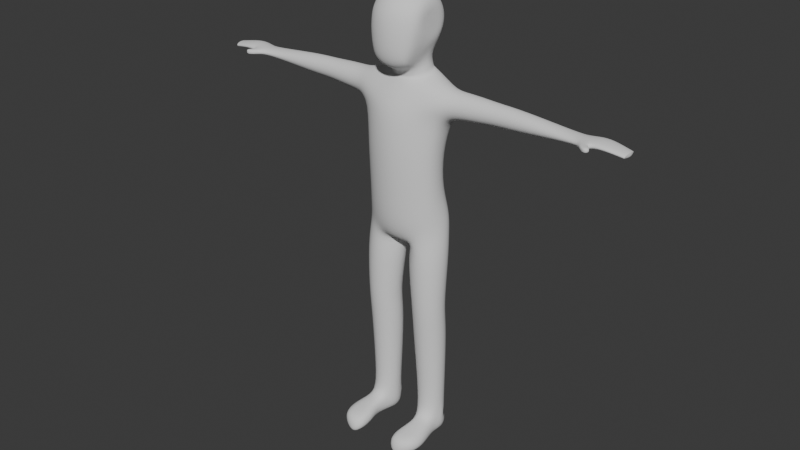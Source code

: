 # Source: rigged_basic_character.blend  (saved by Blender 4.1.24; exported with 4.5.12 LTS)
import bpy
from mathutils import Matrix  # noqa: F401  (used for matrix-valued properties, if any)

bpy.ops.wm.read_factory_settings(use_empty=True)
scene = bpy.context.scene
scene.name = 'Scene'

# ---- collections
col_collection = bpy.data.collections.new('Collection'); scene.collection.children.link(col_collection)

# ---- world
world_world = bpy.data.worlds.new('World'); scene.world = world_world
world_world.use_nodes = True; world_world.node_tree.nodes.clear()
_N = world_world.node_tree.nodes; _L = world_world.node_tree.links
n0 = _N.new('ShaderNodeOutputWorld'); n0.name = 'World Output'; n0.location = (300, 300)
n1 = _N.new('ShaderNodeBackground'); n1.name = 'Background'; n1.location = (10, 300)
n1.inputs[0].default_value = (0.05088, 0.05088, 0.05088, 1.0)
_L.new(n1.outputs[0], n0.inputs[0])
n0.is_active_output = True
world_world.color = (0.05088, 0.05088, 0.05088)
world_world.use_sun_shadow = False
world_world.sun_shadow_jitter_overblur = 0.0

# ---- meshes
me_sphere_002 = bpy.data.meshes.new('Sphere.002')
me_sphere_002.from_pydata([(-4.768e-06, 0.2588, 0.7911), (-4.768e-06, 0.5, 0.7911), (-4.768e-06, 0.866, 0.5), (-4.768e-06, 0.9659, 0.2588), (-4.768e-06, 1.0, 0.0), (0.09904, 0.2391, 0.7911), (0.1913, 0.4619, 0.7911), (0.2706, 0.6533, 0.7071), (0.3314, 0.8001, 0.5), (0.3696, 0.8924, 0.2588), (0.3827, 0.9239, 0.0), (-4.768e-06, 4.284e-08, 0.7911), (0.183, 0.183, 0.7911), (0.3536, 0.3536, 0.7911), (0.5, 0.5, 0.7071), (1.006, 0.4059, 0.4843), (0.9318, 0.6068, 0.2525), (0.9046, 0.6803, 0.0), (0.2391, 0.09905, 0.7911), (0.4619, 0.1913, 0.7911), (0.6533, 0.2706, 0.7071), (1.108, 0.1315, 0.5692), (0.2588, 4.284e-08, 0.7911), (0.5, -1.676e-08, 0.7911), (0.7071, -1.676e-08, 0.7071), (1.209, -0.1429, 0.4843), (1.284, -0.3438, 0.2525), (1.311, -0.4173, 0.0), (0.2391, -0.09905, 0.7911), (0.4619, -0.1913, 0.7911), (0.9979, -0.6036, 0.5648), (1.137, -0.7334, 0.5), (1.194, -0.815, 0.2588), (1.214, -0.8429, 0.0), (0.183, -0.183, 0.7911), (0.3535, -0.3536, 0.7911), (0.7631, -0.7185, 0.6433), (0.8281, -0.8706, 0.5), (0.8501, -0.9681, 0.2588), (0.8576, -1.001, 0.0), (0.09904, -0.2391, 0.7911), (0.1913, -0.4619, 0.7911), (0.3168, -0.7332, 0.7071), (0.3431, -0.8899, 0.5), (0.3596, -0.9885, 0.2588), (0.3652, -1.022, 0.0), (-4.768e-06, -0.2588, 0.7911), (-4.768e-06, -0.5, 0.7911), (-4.768e-06, -0.7071, 0.7071), (-4.768e-06, -0.866, 0.5), (-4.768e-06, -0.9659, 0.2588), (-4.768e-06, -1.0, 0.0), (-0.09905, -0.2391, 0.7911), (-0.1913, -0.4619, 0.7911), (-0.2706, -0.6533, 0.7071), (-0.3314, -0.8001, 0.5), (-0.3696, -0.8924, 0.2588), (-0.3827, -0.9239, 0.0), (-0.183, -0.183, 0.7911), (-0.3536, -0.3536, 0.7911), (-0.5, -0.5, 0.7071), (-0.6124, -0.6124, 0.5), (-0.683, -0.683, 0.2588), (-0.7071, -0.7071, 0.0), (-0.2391, -0.09905, 0.7911), (-0.4619, -0.1913, 0.7911), (-0.6533, -0.2706, 0.7071), (-0.8001, -0.3314, 0.5), (-0.8924, -0.3696, 0.2588), (-0.9239, -0.3827, 0.0), (-0.2588, 1.621e-07, 0.7911), (-0.5, 2.813e-07, 0.7911), (-0.7071, 3.409e-07, 0.7071), (-0.866, 3.409e-07, 0.5), (-0.9659, 3.409e-07, 0.2588), (-1.0, 5.793e-07, 0.0), (-0.2391, 0.09905, 0.7911), (-0.4619, 0.1913, 0.7911), (-0.6533, 0.2706, 0.7071), (-0.8001, 0.3314, 0.5), (-0.8924, 0.3696, 0.2588), (-0.9239, 0.3827, 0.0), (-0.183, 0.183, 0.7911), (-0.3536, 0.3536, 0.7911), (-0.5, 0.5, 0.7071), (-0.6124, 0.6124, 0.5), (-0.683, 0.683, 0.2588), (-0.7071, 0.7071, 0.0), (-0.09905, 0.2391, 0.7911), (-0.1913, 0.4619, 0.7911), (-0.2706, 0.6533, 0.7071), (-0.3314, 0.8001, 0.5), (-0.3696, 0.8924, 0.2588), (-0.3827, 0.9239, 0.0), (-3.815e-06, 0.7071, 0.7071), (1.4, 0.4942, 0.5717), (1.367, 0.631, 0.3409), (1.352, 0.7327, 0.0), (1.455, 0.2081, 0.6562), (1.51, -0.078, 0.5717), (1.55, -0.2874, 0.3409), (1.564, -0.3641, 0.0), (1.763, 0.5295, 1.247), (1.626, 0.8186, 0.4819), (1.616, 0.8841, 0.0), (1.592, 0.1161, 1.236), (2.176, -0.4677, 1.273), (3.632, 0.3866, 1.046), (1.764, -0.297, 1.247), (1.806, -0.4417, 0.5212), (1.814, -0.4951, 0.0), (2.588, 0.5306, 1.299), (2.615, 0.832, 0.634), (2.6, 1.008, 0.0), (2.759, 0.1175, 1.309), (4.744, 0.5897, 0.5852), (4.783, 0.3887, 1.037), (2.589, -0.296, 1.299), (2.593, -0.7551, 0.6569), (2.594, -0.8996, 0.0), (2.108, 1.012, 0.0), (2.145, 0.9119, 0.4649), (2.195, -0.7321, 0.0), (2.189, -0.6354, 0.6357), (2.175, 0.7012, 1.273), (1.7, 0.1164, 1.584), (2.121, -0.3045, 1.61), (2.418, -0.1807, 1.628), (1.823, -0.1814, 1.591), (1.823, 0.4146, 1.591), (2.541, 0.1175, 1.636), (2.418, 0.4154, 1.628), (2.12, 0.5384, 1.61), (3.632, 0.6085, 0.5571), (3.632, 0.7626, 0.0), (3.632, -0.05645, 1.195), (5.56, 0.5795, 1.183), (5.514, 0.8192, 0.5989), (3.632, -0.4997, 1.098), (3.632, -0.8379, 0.6313), (3.632, -0.9919, 0.0), (4.714, 0.745, 0.0), (4.861, -0.02009, 1.183), (4.939, -0.4306, 1.094), (5.002, -0.7855, 0.582), (5.03, -0.8939, 0.0), (5.48, 0.9931, 0.0), (5.646, 0.1344, 1.307), (5.743, -0.3756, 1.124), (5.804, -0.709, 0.6083), (5.837, -0.8463, 0.0), (6.154, 0.5446, 1.196), (6.159, 0.8204, 0.6056), (6.441, 0.7674, 0.0), (6.153, 0.1315, 1.365), (6.654, 0.131, 0.1197), (6.685, 0.1315, 0.0), (6.195, -0.3463, 1.127), (6.26, -0.5933, 0.6592), (6.394, -0.657, 0.0), (6.513, -0.2748, 0.3927), (6.63, -0.3064, 0.0), (6.624, 0.5112, 0.0), (6.399, 0.4757, 0.3659), (6.982, 0.5354, 1.194), (6.982, 0.693, 0.7119), (6.982, 0.08303, 1.424), (6.982, -0.01895, 0.102), (6.982, -0.3992, 1.266), (6.982, -0.6289, 0.8139), (6.982, -0.4714, 0.3316), (6.982, 0.4633, 0.2595), (8.643, 0.3556, 1.18), (8.643, 0.4804, 0.798), (8.643, -0.00302, 1.362), (8.643, -0.08386, 0.3145), (8.643, -0.3853, 1.237), (8.643, -0.5673, 0.8788), (8.643, -0.4425, 0.4965), (8.643, 0.2984, 0.4394), (9.327, 0.5091, 1.185), (9.305, 0.6407, 0.7763), (9.39, 0.1312, 1.379), (9.405, 0.04606, 0.2597), (9.458, -0.2716, 1.246), (9.491, -0.4634, 0.8627), (9.468, -0.3318, 0.4542), (9.337, 0.4489, 0.3931), (13.11, 0.509, 1.231), (13.01, 0.6753, 0.8778), (13.11, 0.178, 1.399), (13.11, 0.1034, 0.4315), (13.12, -0.1722, 1.301), (13.12, -0.2275, 0.5838), (13.11, 0.4562, 0.5467), (12.45, 0.4189, 0.5357), (12.43, -0.2067, 0.5677), (12.43, -0.3176, 0.9072), (12.43, -0.156, 1.226), (12.45, 0.09517, 0.4299), (12.45, 0.1636, 1.317), (12.45, 0.5731, 0.8394), (12.45, 0.4674, 1.163), (1.711, 0.1637, 2.143), (2.115, -0.2401, 2.168), (2.4, -0.1214, 2.186), (1.829, -0.1221, 2.15), (1.828, 0.4497, 2.15), (2.518, 0.1647, 2.193), (2.399, 0.4504, 2.186), (2.114, 0.5685, 2.168), (1.768, 0.1638, 2.889), (2.097, -0.1656, 2.91), (2.33, -0.06872, 2.924), (1.864, -0.0693, 2.895), (1.864, 0.3972, 2.895), (2.426, 0.1647, 2.93), (2.329, 0.3978, 2.924), (2.096, 0.4941, 2.909), (1.773, 0.1717, 3.553), (2.102, -0.1578, 3.573), (2.335, -0.06086, 3.588), (1.869, -0.06144, 3.559), (1.869, 0.4051, 3.559), (2.431, 0.1725, 3.594), (2.334, 0.4057, 3.588), (2.101, 0.502, 3.573), (1.97, 0.1483, 5.28), (2.112, -0.1221, 5.289), (2.213, -0.04255, 5.295), (2.011, -0.04303, 5.283), (2.011, 0.3398, 5.283), (2.255, 0.149, 5.298), (2.213, 0.3403, 5.295), (2.112, 0.4194, 5.289), (1.963, 0.09312, 5.563), (2.102, -0.2452, 5.572), (2.199, -0.1457, 5.578), (2.004, -0.1463, 5.566), (2.003, 0.3327, 5.566), (2.24, 0.09396, 5.581), (2.199, 0.3333, 5.578), (2.101, 0.4323, 5.572), (1.945, 0.1611, 5.827), (2.084, -0.1772, 5.835), (2.182, -0.07765, 5.841), (1.986, -0.07825, 5.829), (1.986, 0.4008, 5.829), (2.222, 0.162, 5.844), (2.181, 0.4014, 5.841), (2.084, 0.5003, 5.835), (2.208, 0.1641, 6.861), (1.933, 0.1611, 6.156), (2.048, -0.1838, 6.163), (2.129, -0.08234, 6.168), (1.967, -0.08295, 6.158), (1.966, 0.4054, 6.158), (2.163, 0.162, 6.17), (2.129, 0.4061, 6.168), (2.048, 0.5069, 6.163), (2.071, 0.1613, 6.812), (2.161, -0.0841, 6.771), (2.224, -0.01191, 6.743), (2.097, -0.01234, 6.8), (2.097, 0.3352, 6.8), (2.25, 0.1619, 6.731), (2.224, 0.3356, 6.743), (2.16, 0.4074, 6.771), (2.071, 0.1613, 6.812), (2.161, -0.0841, 6.771), (2.224, -0.01191, 6.743), (2.097, -0.01234, 6.8), (2.097, 0.3352, 6.8), (2.25, 0.1619, 6.731), (2.224, 0.3356, 6.743), (2.16, 0.4074, 6.771), (2.096, -0.3563, 5.677), (2.168, -0.3542, 5.681), (2.024, -0.3584, 5.673), (2.083, -0.2658, 5.848), (2.155, -0.2637, 5.852), (2.011, -0.2679, 5.844), (2.096, -0.5106, 5.906), (2.168, -0.5068, 5.908), (2.024, -0.5145, 5.904), (2.083, -0.3467, 6.009), (2.155, -0.3429, 6.012), (2.011, -0.3505, 6.007), (13.14, -1.525, 1.324), (13.14, -1.708, 0.7693), (12.62, -1.693, 0.985), (12.62, -1.554, 0.5332), (13.14, -1.571, 0.5408), (12.62, -1.51, 1.288), (12.56, -1.081, 0.505), (12.5, -0.647, 0.6553), (13.13, -1.099, 0.5155), (13.12, -0.6667, 0.6686), (13.12, -0.6211, 1.403), (13.13, -1.09, 1.51), (12.5, -0.6052, 1.341), (12.56, -1.074, 1.461), (12.46, -0.7284, 0.906), (12.53, -1.149, 0.9342), (11.66, 0.5912, 0.8257), (11.68, -0.1387, 1.209), (11.69, -0.1888, 0.5579), (11.69, -0.2981, 0.8939), (11.69, 0.1135, 0.4147), (11.66, 0.4855, 1.151), (11.67, 0.4371, 0.5208), (11.68, 0.1819, 1.305), (-4.768e-06, 0.2588, -0.7911), (-4.768e-06, 0.5, -0.7911), (-4.768e-06, 0.866, -0.5), (-4.768e-06, 0.9659, -0.2588), (0.09904, 0.2391, -0.7911), (0.1913, 0.4619, -0.7911), (0.2706, 0.6533, -0.7071), (0.3314, 0.8001, -0.5), (0.3696, 0.8924, -0.2588), (-4.768e-06, 4.284e-08, -0.7911), (0.183, 0.183, -0.7911), (0.3536, 0.3536, -0.7911), (0.5, 0.5, -0.7071), (1.006, 0.4059, -0.4843), (0.9318, 0.6068, -0.2525), (0.2391, 0.09905, -0.7911), (0.4619, 0.1913, -0.7911), (0.6533, 0.2706, -0.7071), (1.108, 0.1315, -0.5692), (0.2588, 4.284e-08, -0.7911), (0.5, -1.676e-08, -0.7911), (0.7071, -1.676e-08, -0.7071), (1.209, -0.1429, -0.4843), (1.284, -0.3438, -0.2525), (0.2391, -0.09905, -0.7911), (0.4619, -0.1913, -0.7911), (0.9979, -0.6036, -0.5648), (1.137, -0.7334, -0.5), (1.194, -0.815, -0.2588), (0.183, -0.183, -0.7911), (0.3535, -0.3536, -0.7911), (0.7631, -0.7185, -0.6433), (0.8281, -0.8706, -0.5), (0.8501, -0.9681, -0.2588), (0.09904, -0.2391, -0.7911), (0.1913, -0.4619, -0.7911), (0.3168, -0.7332, -0.7071), (0.3431, -0.8899, -0.5), (0.3596, -0.9885, -0.2588), (-4.768e-06, -0.2588, -0.7911), (-4.768e-06, -0.5, -0.7911), (-4.768e-06, -0.7071, -0.7071), (-4.768e-06, -0.866, -0.5), (-4.768e-06, -0.9659, -0.2588), (-0.09905, -0.2391, -0.7911), (-0.1913, -0.4619, -0.7911), (-0.2706, -0.6533, -0.7071), (-0.3314, -0.8001, -0.5), (-0.3696, -0.8924, -0.2588), (-0.183, -0.183, -0.7911), (-0.3536, -0.3536, -0.7911), (-0.5, -0.5, -0.7071), (-0.6124, -0.6124, -0.5), (-0.683, -0.683, -0.2588), (-0.2391, -0.09905, -0.7911), (-0.4619, -0.1913, -0.7911), (-0.6533, -0.2706, -0.7071), (-0.8001, -0.3314, -0.5), (-0.8924, -0.3696, -0.2588), (-0.2588, 1.621e-07, -0.7911), (-0.5, 2.813e-07, -0.7911), (-0.7071, 3.409e-07, -0.7071), (-0.866, 3.409e-07, -0.5), (-0.9659, 3.409e-07, -0.2588), (-0.2391, 0.09905, -0.7911), (-0.4619, 0.1913, -0.7911), (-0.6533, 0.2706, -0.7071), (-0.8001, 0.3314, -0.5), (-0.8924, 0.3696, -0.2588), (-0.183, 0.183, -0.7911), (-0.3536, 0.3536, -0.7911), (-0.5, 0.5, -0.7071), (-0.6124, 0.6124, -0.5), (-0.683, 0.683, -0.2588), (-0.09905, 0.2391, -0.7911), (-0.1913, 0.4619, -0.7911), (-0.2706, 0.6533, -0.7071), (-0.3314, 0.8001, -0.5), (-0.3696, 0.8924, -0.2588), (-3.815e-06, 0.7071, -0.7071), (1.4, 0.4942, -0.5717), (1.367, 0.631, -0.3409), (1.455, 0.2081, -0.6562), (1.51, -0.078, -0.5717), (1.55, -0.2874, -0.3409), (1.763, 0.5295, -1.247), (1.626, 0.8186, -0.4819), (1.592, 0.1161, -1.236), (2.176, -0.4677, -1.273), (3.632, 0.3866, -1.046), (1.764, -0.297, -1.247), (1.806, -0.4417, -0.5212), (2.588, 0.5306, -1.299), (2.615, 0.832, -0.634), (2.759, 0.1175, -1.309), (4.744, 0.5897, -0.5852), (4.783, 0.3887, -1.037), (2.589, -0.296, -1.299), (2.593, -0.7551, -0.6569), (2.145, 0.9119, -0.4649), (2.189, -0.6354, -0.6357), (2.175, 0.7012, -1.273), (1.7, 0.1164, -1.584), (2.121, -0.3045, -1.61), (2.418, -0.1807, -1.628), (1.823, -0.1814, -1.591), (1.823, 0.4146, -1.591), (2.541, 0.1175, -1.636), (2.418, 0.4154, -1.628), (2.12, 0.5384, -1.61), (3.632, 0.6085, -0.5571), (3.632, -0.05645, -1.195), (5.56, 0.5795, -1.183), (5.514, 0.8192, -0.5989), (3.632, -0.4997, -1.098), (3.632, -0.8379, -0.6313), (4.861, -0.02009, -1.183), (4.939, -0.4306, -1.094), (5.002, -0.7855, -0.582), (5.646, 0.1344, -1.307), (5.743, -0.3756, -1.124), (5.804, -0.709, -0.6083), (6.154, 0.5446, -1.196), (6.159, 0.8204, -0.6056), (6.153, 0.1315, -1.365), (6.654, 0.131, -0.1197), (6.195, -0.3463, -1.127), (6.26, -0.5933, -0.6592), (6.513, -0.2748, -0.3927), (6.399, 0.4757, -0.3659), (6.982, 0.5354, -1.194), (6.982, 0.693, -0.7119), (6.982, 0.08303, -1.424), (6.982, -0.01895, -0.102), (6.982, -0.3992, -1.266), (6.982, -0.6289, -0.8139), (6.982, -0.4714, -0.3316), (6.982, 0.4633, -0.2595), (8.643, 0.3556, -1.18), (8.643, 0.4804, -0.798), (8.643, -0.00302, -1.362), (8.643, -0.08386, -0.3145), (8.643, -0.3853, -1.237), (8.643, -0.5673, -0.8788), (8.643, -0.4425, -0.4965), (8.643, 0.2984, -0.4394), (9.327, 0.5091, -1.185), (9.305, 0.6407, -0.7763), (9.39, 0.1312, -1.379), (9.405, 0.04606, -0.2597), (9.458, -0.2716, -1.246), (9.491, -0.4634, -0.8627), (9.468, -0.3318, -0.4542), (9.337, 0.4489, -0.3931), (13.11, 0.509, -1.231), (13.01, 0.6753, -0.8778), (13.11, 0.178, -1.399), (13.11, 0.1034, -0.4315), (13.12, -0.1722, -1.301), (13.12, -0.2275, -0.5838), (13.11, 0.4562, -0.5467), (12.45, 0.4189, -0.5357), (12.43, -0.2067, -0.5677), (12.43, -0.3176, -0.9072), (12.43, -0.156, -1.226), (12.45, 0.09517, -0.4299), (12.45, 0.1636, -1.317), (12.45, 0.5731, -0.8394), (12.45, 0.4674, -1.163), (1.711, 0.1637, -2.143), (2.115, -0.2401, -2.168), (2.4, -0.1214, -2.186), (1.829, -0.1221, -2.15), (1.828, 0.4497, -2.15), (2.518, 0.1647, -2.193), (2.399, 0.4504, -2.186), (2.114, 0.5685, -2.168), (1.768, 0.1638, -2.889), (2.097, -0.1656, -2.91), (2.33, -0.06872, -2.924), (1.864, -0.0693, -2.895), (1.864, 0.3972, -2.895), (2.426, 0.1647, -2.93), (2.329, 0.3978, -2.924), (2.096, 0.4941, -2.909), (1.773, 0.1717, -3.553), (2.102, -0.1578, -3.573), (2.335, -0.06086, -3.588), (1.869, -0.06144, -3.559), (1.869, 0.4051, -3.559), (2.431, 0.1725, -3.594), (2.334, 0.4057, -3.588), (2.101, 0.502, -3.573), (1.97, 0.1483, -5.28), (2.112, -0.1221, -5.289), (2.213, -0.04255, -5.295), (2.011, -0.04303, -5.283), (2.011, 0.3398, -5.283), (2.255, 0.149, -5.298), (2.213, 0.3403, -5.295), (2.112, 0.4194, -5.289), (1.963, 0.09312, -5.563), (2.102, -0.2452, -5.572), (2.199, -0.1457, -5.578), (2.004, -0.1463, -5.566), (2.003, 0.3327, -5.566), (2.24, 0.09396, -5.581), (2.199, 0.3333, -5.578), (2.101, 0.4323, -5.572), (1.945, 0.1611, -5.827), (2.084, -0.1772, -5.835), (2.182, -0.07765, -5.841), (1.986, -0.07825, -5.829), (1.986, 0.4008, -5.829), (2.222, 0.162, -5.844), (2.181, 0.4014, -5.841), (2.084, 0.5003, -5.835), (2.208, 0.1641, -6.861), (1.933, 0.1611, -6.156), (2.048, -0.1838, -6.163), (2.129, -0.08234, -6.168), (1.967, -0.08295, -6.158), (1.966, 0.4054, -6.158), (2.163, 0.162, -6.17), (2.129, 0.4061, -6.168), (2.048, 0.5069, -6.163), (2.071, 0.1613, -6.812), (2.161, -0.0841, -6.771), (2.224, -0.01191, -6.743), (2.097, -0.01234, -6.8), (2.097, 0.3352, -6.8), (2.25, 0.1619, -6.731), (2.224, 0.3356, -6.743), (2.16, 0.4074, -6.771), (2.071, 0.1613, -6.812), (2.161, -0.0841, -6.771), (2.224, -0.01191, -6.743), (2.097, -0.01234, -6.8), (2.097, 0.3352, -6.8), (2.25, 0.1619, -6.731), (2.224, 0.3356, -6.743), (2.16, 0.4074, -6.771), (2.096, -0.3563, -5.677), (2.168, -0.3542, -5.681), (2.024, -0.3584, -5.673), (2.083, -0.2658, -5.848), (2.155, -0.2637, -5.852), (2.011, -0.2679, -5.844), (2.096, -0.5106, -5.906), (2.168, -0.5068, -5.908), (2.024, -0.5145, -5.904), (2.083, -0.3467, -6.009), (2.155, -0.3429, -6.012), (2.011, -0.3505, -6.007), (13.14, -1.525, -1.324), (13.14, -1.708, -0.7693), (12.62, -1.693, -0.985), (12.62, -1.554, -0.5332), (13.14, -1.571, -0.5408), (12.62, -1.51, -1.288), (12.56, -1.081, -0.505), (12.5, -0.647, -0.6553), (13.13, -1.099, -0.5155), (13.12, -0.6667, -0.6686), (13.12, -0.6211, -1.403), (13.13, -1.09, -1.51), (12.5, -0.6052, -1.341), (12.56, -1.074, -1.461), (12.46, -0.7284, -0.906), (12.53, -1.149, -0.9342), (11.66, 0.5912, -0.8257), (11.68, -0.1387, -1.209), (11.69, -0.1888, -0.5579), (11.69, -0.2981, -0.8939), (11.69, 0.1135, -0.4147), (11.66, 0.4855, -1.151), (11.67, 0.4371, -0.5208), (11.68, 0.1819, -1.305)], [], [(3, 2, 8, 9), (1, 0, 5, 6), (4, 3, 9, 10), (94, 1, 6, 7), (2, 94, 7, 8), (0, 11, 5), (8, 7, 14, 15), (5, 11, 12), (9, 8, 15, 16), (6, 5, 12, 13), (10, 9, 16, 17), (7, 6, 13, 14), (13, 12, 18, 19), (21, 25, 99, 98), (14, 13, 19, 20), (15, 14, 20, 21), (12, 11, 18), (17, 16, 96, 97), (18, 11, 22), (26, 27, 101, 100), (19, 18, 22, 23), (15, 21, 98, 95), (20, 19, 23, 24), (21, 20, 24, 25), (24, 23, 29, 30), (25, 24, 30, 31), (22, 11, 28), (26, 25, 31, 32), (23, 22, 28, 29), (27, 26, 32, 33), (29, 28, 34, 35), (33, 32, 38, 39), (30, 29, 35, 36), (31, 30, 36, 37), (28, 11, 34), (32, 31, 37, 38), (37, 36, 42, 43), (34, 11, 40), (38, 37, 43, 44), (35, 34, 40, 41), (39, 38, 44, 45), (36, 35, 41, 42), (42, 41, 47, 48), (43, 42, 48, 49), (40, 11, 46), (44, 43, 49, 50), (41, 40, 46, 47), (45, 44, 50, 51), (50, 49, 55, 56), (47, 46, 52, 53), (51, 50, 56, 57), (48, 47, 53, 54), (49, 48, 54, 55), (46, 11, 52), (55, 54, 60, 61), (52, 11, 58), (56, 55, 61, 62), (53, 52, 58, 59), (57, 56, 62, 63), (54, 53, 59, 60), (63, 62, 68, 69), (60, 59, 65, 66), (61, 60, 66, 67), (58, 11, 64), (62, 61, 67, 68), (59, 58, 64, 65), (68, 67, 73, 74), (65, 64, 70, 71), (69, 68, 74, 75), (66, 65, 71, 72), (67, 66, 72, 73), (64, 11, 70), (73, 72, 78, 79), (70, 11, 76), (74, 73, 79, 80), (71, 70, 76, 77), (75, 74, 80, 81), (72, 71, 77, 78), (81, 80, 86, 87), (78, 77, 83, 84), (79, 78, 84, 85), (76, 11, 82), (80, 79, 85, 86), (77, 76, 82, 83), (86, 85, 91, 92), (83, 82, 88, 89), (87, 86, 92, 93), (84, 83, 89, 90), (85, 84, 90, 91), (82, 11, 88), (91, 90, 94, 2), (88, 11, 0), (92, 91, 2, 3), (89, 88, 0, 1), (93, 92, 3, 4), (90, 89, 1, 94), (100, 101, 110, 109), (98, 99, 108, 105), (97, 96, 103, 104), (99, 100, 109, 108), (25, 26, 100, 99), (16, 15, 95, 96), (102, 105, 125, 129), (123, 122, 119, 118), (124, 102, 129, 132), (120, 121, 112, 113), (95, 98, 105, 102), (96, 95, 102, 103), (98, 95, 96, 97, 101, 100, 99), (114, 117, 138, 135), (113, 112, 133, 134), (117, 118, 139, 138), (112, 111, 107, 133), (121, 124, 111, 112), (106, 123, 118, 117), (108, 109, 123, 106), (103, 102, 124, 121), (104, 103, 121, 120), (105, 108, 128, 125), (109, 110, 122, 123), (106, 117, 127, 126), (127, 130, 208, 205), (131, 132, 210, 209), (128, 126, 204, 206), (125, 128, 206, 203), (117, 114, 130, 127), (108, 106, 126, 128), (111, 124, 132, 131), (114, 111, 131, 130), (135, 138, 143, 142), (134, 133, 115, 141), (138, 139, 144, 143), (133, 107, 116, 115), (118, 119, 140, 139), (111, 114, 135, 107), (144, 145, 150, 149), (142, 143, 148, 147), (141, 115, 137, 146), (143, 144, 149, 148), (139, 140, 145, 144), (107, 135, 142, 116), (137, 136, 151, 152), (148, 149, 158, 157), (136, 147, 154, 151), (149, 150, 159, 158), (116, 142, 147, 136), (115, 116, 136, 137), (162, 163, 155, 156), (153, 152, 163, 162), (156, 155, 160, 161), (161, 160, 158, 159), (146, 137, 152, 153), (147, 148, 157, 154), (151, 154, 166, 164), (158, 160, 170, 169), (152, 151, 164, 165), (160, 155, 167, 170), (157, 158, 169, 168), (163, 152, 165, 171), (155, 163, 171, 167), (154, 157, 168, 166), (170, 167, 175, 178), (164, 166, 174, 172), (169, 170, 178, 177), (166, 168, 176, 174), (168, 169, 177, 176), (167, 171, 179, 175), (165, 164, 172, 173), (171, 165, 173, 179), (173, 172, 180, 181), (179, 173, 181, 187), (178, 175, 183, 186), (172, 174, 182, 180), (177, 178, 186, 185), (174, 176, 184, 182), (176, 177, 185, 184), (175, 179, 187, 183), (201, 202, 188, 189), (196, 199, 191, 193), (195, 201, 189, 194), (202, 200, 190, 188), (299, 301, 293, 288), (294, 296, 292, 291), (199, 195, 194, 191), (200, 198, 192, 190), (304, 309, 202, 201), (305, 307, 197, 198), (310, 304, 201, 195), (307, 306, 196, 197), (306, 308, 199, 196), (311, 305, 198, 200), (308, 310, 195, 199), (309, 311, 200, 202), (209, 210, 218, 217), (206, 204, 212, 214), (203, 206, 214, 211), (208, 209, 217, 216), (129, 125, 203, 207), (126, 127, 205, 204), (132, 129, 207, 210), (130, 131, 209, 208), (211, 214, 222, 219), (216, 217, 225, 224), (218, 215, 223, 226), (212, 213, 221, 220), (205, 208, 216, 213), (207, 203, 211, 215), (204, 205, 213, 212), (210, 207, 215, 218), (226, 223, 231, 234), (220, 221, 229, 228), (223, 219, 227, 231), (221, 224, 232, 229), (214, 212, 220, 222), (217, 218, 226, 225), (213, 216, 224, 221), (215, 211, 219, 223), (231, 227, 235, 239), (229, 232, 240, 237), (233, 234, 242, 241), (230, 228, 236, 238), (224, 225, 233, 232), (219, 222, 230, 227), (222, 220, 228, 230), (225, 226, 234, 233), (246, 238, 278, 281), (235, 238, 246, 243), (240, 241, 249, 248), (242, 239, 247, 250), (228, 229, 237, 236), (234, 231, 239, 242), (232, 233, 241, 240), (227, 230, 238, 235), (246, 244, 253, 255), (243, 246, 255, 252), (248, 249, 258, 257), (250, 247, 256, 259), (241, 242, 250, 249), (237, 240, 248, 245), (239, 235, 243, 247), (236, 237, 277, 276), (257, 258, 266, 265), (259, 256, 264, 267), (253, 254, 262, 261), (256, 252, 260, 264), (249, 250, 259, 258), (245, 248, 257, 254), (247, 243, 252, 256), (244, 245, 254, 253), (252, 255, 263, 260), (255, 253, 261, 263), (258, 259, 267, 266), (254, 257, 265, 262), (275, 251, 273, 274), (251, 269, 270, 273), (268, 271, 269, 251), (272, 268, 251, 275), (281, 278, 284, 287), (277, 280, 286, 283), (245, 244, 279, 280), (238, 236, 276, 278), (237, 245, 280, 277), (244, 246, 281, 279), (284, 282, 285, 287), (282, 283, 286, 285), (280, 279, 285, 286), (276, 277, 283, 282), (279, 281, 287, 285), (278, 276, 282, 284), (189, 188, 194), (190, 191, 194, 188), (190, 192, 193, 191), (296, 299, 288, 292), (290, 291, 292, 289), (293, 290, 289, 288), (289, 292, 288), (301, 303, 290, 293), (303, 294, 291, 290), (200, 195, 201, 202), (197, 196, 295, 302), (302, 295, 294, 303), (198, 197, 302, 300), (300, 302, 303, 301), (193, 192, 298, 297), (297, 298, 299, 296), (196, 193, 297, 295), (295, 297, 296, 294), (192, 198, 300, 298), (298, 300, 301, 299), (180, 182, 311, 309), (183, 187, 310, 308), (182, 184, 305, 311), (186, 183, 308, 306), (185, 186, 306, 307), (187, 181, 304, 310), (184, 185, 307, 305), (181, 180, 309, 304), (315, 320, 319, 314), (313, 317, 316, 312), (4, 10, 320, 315), (391, 318, 317, 313), (314, 319, 318, 391), (312, 316, 321), (319, 325, 324, 318), (316, 322, 321), (320, 326, 325, 319), (317, 323, 322, 316), (10, 17, 326, 320), (318, 324, 323, 317), (323, 328, 327, 322), (330, 394, 395, 334), (324, 329, 328, 323), (325, 330, 329, 324), (322, 327, 321), (17, 97, 393, 326), (327, 331, 321), (335, 396, 101, 27), (328, 332, 331, 327), (325, 392, 394, 330), (329, 333, 332, 328), (330, 334, 333, 329), (333, 338, 337, 332), (334, 339, 338, 333), (331, 336, 321), (335, 340, 339, 334), (332, 337, 336, 331), (27, 33, 340, 335), (337, 342, 341, 336), (33, 39, 345, 340), (338, 343, 342, 337), (339, 344, 343, 338), (336, 341, 321), (340, 345, 344, 339), (344, 349, 348, 343), (341, 346, 321), (345, 350, 349, 344), (342, 347, 346, 341), (39, 45, 350, 345), (343, 348, 347, 342), (348, 353, 352, 347), (349, 354, 353, 348), (346, 351, 321), (350, 355, 354, 349), (347, 352, 351, 346), (45, 51, 355, 350), (355, 360, 359, 354), (352, 357, 356, 351), (51, 57, 360, 355), (353, 358, 357, 352), (354, 359, 358, 353), (351, 356, 321), (359, 364, 363, 358), (356, 361, 321), (360, 365, 364, 359), (357, 362, 361, 356), (57, 63, 365, 360), (358, 363, 362, 357), (63, 69, 370, 365), (363, 368, 367, 362), (364, 369, 368, 363), (361, 366, 321), (365, 370, 369, 364), (362, 367, 366, 361), (370, 375, 374, 369), (367, 372, 371, 366), (69, 75, 375, 370), (368, 373, 372, 367), (369, 374, 373, 368), (366, 371, 321), (374, 379, 378, 373), (371, 376, 321), (375, 380, 379, 374), (372, 377, 376, 371), (75, 81, 380, 375), (373, 378, 377, 372), (81, 87, 385, 380), (378, 383, 382, 377), (379, 384, 383, 378), (376, 381, 321), (380, 385, 384, 379), (377, 382, 381, 376), (385, 390, 389, 384), (382, 387, 386, 381), (87, 93, 390, 385), (383, 388, 387, 382), (384, 389, 388, 383), (381, 386, 321), (389, 314, 391, 388), (386, 312, 321), (390, 315, 314, 389), (387, 313, 312, 386), (93, 4, 315, 390), (388, 391, 313, 387), (396, 403, 110, 101), (394, 399, 402, 395), (97, 104, 398, 393), (395, 402, 403, 396), (334, 395, 396, 335), (326, 393, 392, 325), (397, 418, 414, 399), (412, 410, 119, 122), (413, 421, 418, 397), (120, 113, 405, 411), (392, 397, 399, 394), (393, 398, 397, 392), (394, 395, 396, 101, 97, 393, 392), (406, 423, 426, 409), (113, 134, 422, 405), (409, 426, 427, 410), (405, 422, 401, 404), (411, 405, 404, 413), (400, 409, 410, 412), (402, 400, 412, 403), (398, 411, 413, 397), (104, 120, 411, 398), (399, 414, 417, 402), (403, 412, 122, 110), (400, 415, 416, 409), (416, 483, 486, 419), (420, 487, 488, 421), (417, 484, 482, 415), (414, 481, 484, 417), (409, 416, 419, 406), (402, 417, 415, 400), (404, 420, 421, 413), (406, 419, 420, 404), (423, 428, 429, 426), (134, 141, 407, 422), (426, 429, 430, 427), (422, 407, 408, 401), (410, 427, 140, 119), (404, 401, 423, 406), (430, 433, 150, 145), (428, 431, 432, 429), (141, 146, 425, 407), (429, 432, 433, 430), (427, 430, 145, 140), (401, 408, 428, 423), (425, 435, 434, 424), (432, 438, 439, 433), (424, 434, 436, 431), (433, 439, 159, 150), (408, 424, 431, 428), (407, 425, 424, 408), (162, 156, 437, 441), (153, 162, 441, 435), (156, 161, 440, 437), (161, 159, 439, 440), (146, 153, 435, 425), (431, 436, 438, 432), (434, 442, 444, 436), (439, 447, 448, 440), (435, 443, 442, 434), (440, 448, 445, 437), (438, 446, 447, 439), (441, 449, 443, 435), (437, 445, 449, 441), (436, 444, 446, 438), (448, 456, 453, 445), (442, 450, 452, 444), (447, 455, 456, 448), (444, 452, 454, 446), (446, 454, 455, 447), (445, 453, 457, 449), (443, 451, 450, 442), (449, 457, 451, 443), (451, 459, 458, 450), (457, 465, 459, 451), (456, 464, 461, 453), (450, 458, 460, 452), (455, 463, 464, 456), (452, 460, 462, 454), (454, 462, 463, 455), (453, 461, 465, 457), (479, 467, 466, 480), (474, 471, 469, 477), (473, 472, 467, 479), (480, 466, 468, 478), (577, 566, 571, 579), (572, 569, 570, 574), (477, 469, 472, 473), (478, 468, 470, 476), (582, 479, 480, 587), (583, 476, 475, 585), (588, 473, 479, 582), (585, 475, 474, 584), (584, 474, 477, 586), (589, 478, 476, 583), (586, 477, 473, 588), (587, 480, 478, 589), (487, 495, 496, 488), (484, 492, 490, 482), (481, 489, 492, 484), (486, 494, 495, 487), (418, 485, 481, 414), (415, 482, 483, 416), (421, 488, 485, 418), (419, 486, 487, 420), (489, 497, 500, 492), (494, 502, 503, 495), (496, 504, 501, 493), (490, 498, 499, 491), (483, 491, 494, 486), (485, 493, 489, 481), (482, 490, 491, 483), (488, 496, 493, 485), (504, 512, 509, 501), (498, 506, 507, 499), (501, 509, 505, 497), (499, 507, 510, 502), (492, 500, 498, 490), (495, 503, 504, 496), (491, 499, 502, 494), (493, 501, 497, 489), (509, 517, 513, 505), (507, 515, 518, 510), (511, 519, 520, 512), (508, 516, 514, 506), (502, 510, 511, 503), (497, 505, 508, 500), (500, 508, 506, 498), (503, 511, 512, 504), (524, 559, 556, 516), (513, 521, 524, 516), (518, 526, 527, 519), (520, 528, 525, 517), (506, 514, 515, 507), (512, 520, 517, 509), (510, 518, 519, 511), (505, 513, 516, 508), (524, 533, 531, 522), (521, 530, 533, 524), (526, 535, 536, 527), (528, 537, 534, 525), (519, 527, 528, 520), (515, 523, 526, 518), (517, 525, 521, 513), (514, 554, 555, 515), (535, 543, 544, 536), (537, 545, 542, 534), (531, 539, 540, 532), (534, 542, 538, 530), (527, 536, 537, 528), (523, 532, 535, 526), (525, 534, 530, 521), (522, 531, 532, 523), (530, 538, 541, 533), (533, 541, 539, 531), (536, 544, 545, 537), (532, 540, 543, 535), (553, 552, 551, 529), (529, 551, 548, 547), (546, 529, 547, 549), (550, 553, 529, 546), (559, 565, 562, 556), (555, 561, 564, 558), (523, 558, 557, 522), (516, 556, 554, 514), (515, 555, 558, 523), (522, 557, 559, 524), (562, 565, 563, 560), (560, 563, 564, 561), (558, 564, 563, 557), (554, 560, 561, 555), (557, 563, 565, 559), (556, 562, 560, 554), (467, 472, 466), (468, 466, 472, 469), (468, 469, 471, 470), (574, 570, 566, 577), (568, 567, 570, 569), (571, 566, 567, 568), (567, 566, 570), (579, 571, 568, 581), (581, 568, 569, 572), (478, 480, 479, 473), (475, 580, 573, 474), (580, 581, 572, 573), (476, 578, 580, 475), (578, 579, 581, 580), (471, 575, 576, 470), (575, 574, 577, 576), (474, 573, 575, 471), (573, 572, 574, 575), (470, 576, 578, 476), (576, 577, 579, 578), (458, 587, 589, 460), (461, 586, 588, 465), (460, 589, 583, 462), (464, 584, 586, 461), (463, 585, 584, 464), (465, 588, 582, 459), (462, 583, 585, 463), (459, 582, 587, 458)])
me_sphere_002.polygons.foreach_set('use_smooth', [1, 1, 1, 1, 1, 1, 1, 1, 1, 1, 1, 1, 1, 1, 1, 1, 1, 1, 1, 1, 1, 1, 1, 1, 1, 1, 1, 1, 1, 1, 1, 1, 1, 1, 1, 1, 1, 1, 1, 1, 1, 1, 1, 1, 1, 1, 1, 1, 1, 1, 1, 1, 1, 1, 1, 1, 1, 1, 1, 1, 1, 1, 1, 1, 1, 1, 1, 1, 1, 1, 1, 1, 1, 1, 1, 1, 1, 1, 1, 1, 1, 1, 1, 1, 1, 1, 1, 1, 1, 1, 1, 1, 1, 1, 1, 1, 1, 1, 1, 1, 1, 1, 1, 1, 1, 1, 1, 1, 1, 1, 1, 1, 1, 1, 1, 1, 1, 1, 1, 1, 1, 1, 1, 1, 1, 1, 1, 1, 1, 1, 1, 1, 1, 1, 1, 1, 1, 1, 1, 1, 1, 1, 1, 1, 1, 1, 1, 1, 1, 1, 1, 1, 1, 1, 1, 1, 1, 1, 1, 1, 1, 1, 1, 1, 1, 1, 1, 1, 1, 1, 1, 1, 1, 1, 1, 1, 1, 1, 1, 1, 1, 1, 1, 1, 1, 1, 1, 1, 1, 1, 1, 1, 1, 1, 1, 1, 1, 1, 1, 1, 1, 1, 1, 1, 1, 1, 1, 1, 1, 1, 1, 1, 1, 1, 1, 1, 1, 1, 1, 1, 1, 1, 1, 1, 1, 1, 1, 1, 1, 1, 1, 1, 1, 1, 1, 1, 1, 1, 1, 1, 1, 1, 1, 1, 1, 1, 1, 1, 1, 1, 1, 1, 1, 1, 1, 1, 1, 1, 1, 1, 1, 1, 1, 1, 1, 1, 1, 1, 1, 1, 1, 1, 1, 1, 1, 1, 1, 1, 0, 1, 1, 1, 1, 1, 1, 1, 1, 1, 1, 1, 1, 1, 1, 1, 1, 1, 1, 1, 1, 1, 1, 1, 1, 1, 1, 1, 1, 1, 1, 1, 1, 1, 1, 1, 1, 1, 1, 1, 1, 1, 1, 1, 1, 1, 1, 1, 1, 1, 1, 1, 1, 1, 1, 1, 1, 1, 1, 1, 1, 1, 1, 1, 1, 1, 1, 1, 1, 1, 1, 1, 1, 1, 1, 1, 1, 1, 1, 1, 1, 1, 1, 1, 1, 1, 1, 1, 1, 1, 1, 1, 1, 1, 1, 1, 1, 1, 1, 1, 1, 1, 1, 1, 1, 1, 1, 1, 1, 1, 1, 1, 1, 1, 1, 1, 1, 1, 1, 1, 1, 1, 1, 1, 1, 1, 1, 1, 1, 1, 1, 1, 1, 1, 1, 1, 1, 1, 1, 1, 1, 1, 1, 1, 1, 1, 1, 1, 1, 1, 1, 1, 1, 1, 1, 1, 1, 1, 1, 1, 1, 1, 1, 1, 1, 1, 1, 1, 1, 1, 1, 1, 1, 1, 1, 1, 1, 1, 1, 1, 1, 1, 1, 1, 1, 1, 1, 1, 1, 1, 1, 1, 1, 1, 1, 1, 1, 1, 1, 1, 1, 1, 1, 1, 1, 1, 1, 1, 1, 1, 1, 1, 1, 1, 1, 1, 1, 1, 1, 1, 1, 1, 1, 1, 1, 1, 1, 1, 1, 1, 1, 1, 1, 1, 1, 1, 1, 1, 1, 1, 1, 1, 1, 1, 1, 1, 1, 1, 1, 1, 1, 1, 1, 1, 1, 1, 1, 1, 1, 1, 1, 1, 1, 1, 1, 1, 1, 1, 1, 1, 1, 1, 1, 1, 1, 1, 1, 1, 1, 1, 1, 1, 1, 1, 1, 1, 1, 1, 1, 1, 1, 1, 1, 1, 1, 1, 1, 0, 1, 1, 1, 1, 1, 1, 1, 1, 1, 1, 1, 1, 1, 1, 1, 1, 1, 1])
_uv = me_sphere_002.uv_layers.new(name='UVMap')
_uv.uv.foreach_set('vector', [0.75, 0.5833, 0.75, 0.6667, 0.6875, 0.6667, 0.6875, 0.5833, 0.75, 0.8333, 0.75, 0.9167, 0.6875, 0.9167, 0.6875, 0.8333, 0.75, 0.5, 0.75, 0.5833, 0.6875, 0.5833, 0.6875, 0.5, 0.75, 0.75, 0.75, 0.8333, 0.6875, 0.8333, 0.6875, 0.75, 0.75, 0.6667, 0.75, 0.75, 0.6875, 0.75, 0.6875, 0.6667, 0.75, 0.9167, 0.7188, 1.0, 0.6875, 0.9167, 0.6875, 0.6667, 0.6875, 0.75, 0.625, 0.75, 0.625, 0.6667, 0.6875, 0.9167, 0.6562, 1.0, 0.625, 0.9167, 0.6875, 0.5833, 0.6875, 0.6667, 0.625, 0.6667, 0.625, 0.5833, 0.6875, 0.8333, 0.6875, 0.9167, 0.625, 0.9167, 0.625, 0.8333, 0.6875, 0.5, 0.6875, 0.5833, 0.625, 0.5833, 0.625, 0.5, 0.6875, 0.75, 0.6875, 0.8333, 0.625, 0.8333, 0.625, 0.75, 0.625, 0.8333, 0.625, 0.9167, 0.5625, 0.9167, 0.5625, 0.8333, 0.5625, 0.6667, 0.5, 0.6667, 0.5, 0.6667, 0.5625, 0.6667, 0.625, 0.75, 0.625, 0.8333, 0.5625, 0.8333, 0.5625, 0.75, 0.625, 0.6667, 0.625, 0.75, 0.5625, 0.75, 0.5625, 0.6667, 0.625, 0.9167, 0.5938, 1.0, 0.5625, 0.9167, 0.625, 0.5, 0.625, 0.5833, 0.625, 0.5833, 0.625, 0.5, 0.5625, 0.9167, 0.5312, 1.0, 0.5, 0.9167, 0.5, 0.5833, 0.5, 0.5, 0.5, 0.5, 0.5, 0.5833, 0.5625, 0.8333, 0.5625, 0.9167, 0.5, 0.9167, 0.5, 0.8333, 0.625, 0.6667, 0.5625, 0.6667, 0.5625, 0.6667, 0.625, 0.6667, 0.5625, 0.75, 0.5625, 0.8333, 0.5, 0.8333, 0.5, 0.75, 0.5625, 0.6667, 0.5625, 0.75, 0.5, 0.75, 0.5, 0.6667, 0.5, 0.75, 0.5, 0.8333, 0.4375, 0.8333, 0.4375, 0.75, 0.5, 0.6667, 0.5, 0.75, 0.4375, 0.75, 0.4375, 0.6667, 0.5, 0.9167, 0.4687, 1.0, 0.4375, 0.9167, 0.5, 0.5833, 0.5, 0.6667, 0.4375, 0.6667, 0.4375, 0.5833, 0.5, 0.8333, 0.5, 0.9167, 0.4375, 0.9167, 0.4375, 0.8333, 0.5, 0.5, 0.5, 0.5833, 0.4375, 0.5833, 0.4375, 0.5, 0.4375, 0.8333, 0.4375, 0.9167, 0.375, 0.9167, 0.375, 0.8333, 0.4375, 0.5, 0.4375, 0.5833, 0.375, 0.5833, 0.375, 0.5, 0.4375, 0.75, 0.4375, 0.8333, 0.375, 0.8333, 0.3648, 0.75, 0.4375, 0.6667, 0.4375, 0.75, 0.3648, 0.75, 0.375, 0.6667, 0.4375, 0.9167, 0.4062, 1.0, 0.375, 0.9167, 0.4375, 0.5833, 0.4375, 0.6667, 0.375, 0.6667, 0.375, 0.5833, 0.375, 0.6667, 0.3648, 0.75, 0.3125, 0.75, 0.3125, 0.6667, 0.375, 0.9167, 0.3437, 1.0, 0.3125, 0.9167, 0.375, 0.5833, 0.375, 0.6667, 0.3125, 0.6667, 0.3125, 0.5833, 0.375, 0.8333, 0.375, 0.9167, 0.3125, 0.9167, 0.3125, 0.8333, 0.375, 0.5, 0.375, 0.5833, 0.3125, 0.5833, 0.3125, 0.5, 0.3648, 0.75, 0.375, 0.8333, 0.3125, 0.8333, 0.3125, 0.75, 0.3125, 0.75, 0.3125, 0.8333, 0.25, 0.8333, 0.25, 0.75, 0.3125, 0.6667, 0.3125, 0.75, 0.25, 0.75, 0.25, 0.6667, 0.3125, 0.9167, 0.2812, 1.0, 0.25, 0.9167, 0.3125, 0.5833, 0.3125, 0.6667, 0.25, 0.6667, 0.25, 0.5833, 0.3125, 0.8333, 0.3125, 0.9167, 0.25, 0.9167, 0.25, 0.8333, 0.3125, 0.5, 0.3125, 0.5833, 0.25, 0.5833, 0.25, 0.5, 0.25, 0.5833, 0.25, 0.6667, 0.1875, 0.6667, 0.1875, 0.5833, 0.25, 0.8333, 0.25, 0.9167, 0.1875, 0.9167, 0.1875, 0.8333, 0.25, 0.5, 0.25, 0.5833, 0.1875, 0.5833, 0.1875, 0.5, 0.25, 0.75, 0.25, 0.8333, 0.1875, 0.8333, 0.1875, 0.75, 0.25, 0.6667, 0.25, 0.75, 0.1875, 0.75, 0.1875, 0.6667, 0.25, 0.9167, 0.2187, 1.0, 0.1875, 0.9167, 0.1875, 0.6667, 0.1875, 0.75, 0.125, 0.75, 0.125, 0.6667, 0.1875, 0.9167, 0.1562, 1.0, 0.125, 0.9167, 0.1875, 0.5833, 0.1875, 0.6667, 0.125, 0.6667, 0.125, 0.5833, 0.1875, 0.8333, 0.1875, 0.9167, 0.125, 0.9167, 0.125, 0.8333, 0.1875, 0.5, 0.1875, 0.5833, 0.125, 0.5833, 0.125, 0.5, 0.1875, 0.75, 0.1875, 0.8333, 0.125, 0.8333, 0.125, 0.75, 0.125, 0.5, 0.125, 0.5833, 0.0625, 0.5833, 0.0625, 0.5, 0.125, 0.75, 0.125, 0.8333, 0.0625, 0.8333, 0.0625, 0.75, 0.125, 0.6667, 0.125, 0.75, 0.0625, 0.75, 0.0625, 0.6667, 0.125, 0.9167, 0.09375, 1.0, 0.0625, 0.9167, 0.125, 0.5833, 0.125, 0.6667, 0.0625, 0.6667, 0.0625, 0.5833, 0.125, 0.8333, 0.125, 0.9167, 0.0625, 0.9167, 0.0625, 0.8333, 0.0625, 0.5833, 0.0625, 0.6667, 0.0, 0.6667, 0.0, 0.5833, 0.0625, 0.8333, 0.0625, 0.9167, 0.0, 0.9167, 0.0, 0.8333, 0.0625, 0.5, 0.0625, 0.5833, 0.0, 0.5833, 0.0, 0.5, 0.0625, 0.75, 0.0625, 0.8333, 0.0, 0.8333, 0.0, 0.75, 0.0625, 0.6667, 0.0625, 0.75, 0.0, 0.75, 0.0, 0.6667, 0.0625, 0.9167, 0.03125, 1.0, 0.0, 0.9167, 1.0, 0.6667, 1.0, 0.75, 0.9375, 0.75, 0.9375, 0.6667, 1.0, 0.9167, 0.9687, 1.0, 0.9375, 0.9167, 1.0, 0.5833, 1.0, 0.6667, 0.9375, 0.6667, 0.9375, 0.5833, 1.0, 0.8333, 1.0, 0.9167, 0.9375, 0.9167, 0.9375, 0.8333, 1.0, 0.5, 1.0, 0.5833, 0.9375, 0.5833, 0.9375, 0.5, 1.0, 0.75, 1.0, 0.8333, 0.9375, 0.8333, 0.9375, 0.75, 0.9375, 0.5, 0.9375, 0.5833, 0.875, 0.5833, 0.875, 0.5, 0.9375, 0.75, 0.9375, 0.8333, 0.875, 0.8333, 0.875, 0.75, 0.9375, 0.6667, 0.9375, 0.75, 0.875, 0.75, 0.875, 0.6667, 0.9375, 0.9167, 0.9062, 1.0, 0.875, 0.9167, 0.9375, 0.5833, 0.9375, 0.6667, 0.875, 0.6667, 0.875, 0.5833, 0.9375, 0.8333, 0.9375, 0.9167, 0.875, 0.9167, 0.875, 0.8333, 0.875, 0.5833, 0.875, 0.6667, 0.8125, 0.6667, 0.8125, 0.5833, 0.875, 0.8333, 0.875, 0.9167, 0.8125, 0.9167, 0.8125, 0.8333, 0.875, 0.5, 0.875, 0.5833, 0.8125, 0.5833, 0.8125, 0.5, 0.875, 0.75, 0.875, 0.8333, 0.8125, 0.8333, 0.8125, 0.75, 0.875, 0.6667, 0.875, 0.75, 0.8125, 0.75, 0.8125, 0.6667, 0.875, 0.9167, 0.8437, 1.0, 0.8125, 0.9167, 0.8125, 0.6667, 0.8125, 0.75, 0.75, 0.75, 0.75, 0.6667, 0.8125, 0.9167, 0.7812, 1.0, 0.75, 0.9167, 0.8125, 0.5833, 0.8125, 0.6667, 0.75, 0.6667, 0.75, 0.5833, 0.8125, 0.8333, 0.8125, 0.9167, 0.75, 0.9167, 0.75, 0.8333, 0.8125, 0.5, 0.8125, 0.5833, 0.75, 0.5833, 0.75, 0.5, 0.8125, 0.75, 0.8125, 0.8333, 0.75, 0.8333, 0.75, 0.75, 0.5, 0.5833, 0.5, 0.5, 0.5, 0.5, 0.5, 0.5433, 0.5625, 0.6667, 0.5, 0.6667, 0.5, 0.6244, 0.5645, 0.6491, 0.625, 0.5, 0.625, 0.5833, 0.625, 0.5408, 0.625, 0.5, 0.5, 0.6667, 0.5, 0.5833, 0.5, 0.5433, 0.5, 0.6244, 0.5, 0.6667, 0.5, 0.5833, 0.5, 0.5833, 0.5, 0.6667, 0.625, 0.5833, 0.625, 0.6667, 0.625, 0.6667, 0.625, 0.5833, 0.625, 0.6233, 0.5645, 0.6491, 0.5645, 0.6491, 0.625, 0.6233, 0.5, 0.5567, 0.5, 0.5, 0.5, 0.5, 0.5, 0.5593, 0.625, 0.6233, 0.625, 0.6233, 0.625, 0.6233, 0.625, 0.6233, 0.625, 0.5, 0.625, 0.5408, 0.625, 0.5591, 0.625, 0.5, 0.625, 0.6667, 0.5625, 0.6667, 0.5645, 0.6491, 0.625, 0.6233, 0.625, 0.5833, 0.625, 0.6667, 0.625, 0.6233, 0.625, 0.5408, 0.0, 0.0, 0.0, 0.0, 0.0, 0.0, 0.0, 0.0, 0.0, 0.0, 0.0, 0.0, 0.0, 0.0, 0.5645, 0.6491, 0.5, 0.6244, 0.5, 0.6148, 0.5645, 0.6491, 0.625, 0.5, 0.625, 0.5591, 0.625, 0.5572, 0.625, 0.5, 0.5, 0.6244, 0.5, 0.5593, 0.5, 0.5633, 0.5, 0.6148, 0.625, 0.5591, 0.625, 0.6233, 0.625, 0.6086, 0.625, 0.5572, 0.625, 0.5408, 0.625, 0.6233, 0.625, 0.6233, 0.625, 0.5591, 0.5, 0.6244, 0.5, 0.5567, 0.5, 0.5593, 0.5, 0.6244, 0.5, 0.6244, 0.5, 0.5433, 0.5, 0.5567, 0.5, 0.6244, 0.625, 0.5408, 0.625, 0.6233, 0.625, 0.6233, 0.625, 0.5408, 0.625, 0.5, 0.625, 0.5408, 0.625, 0.5408, 0.625, 0.5, 0.5645, 0.6491, 0.5, 0.6244, 0.5, 0.6244, 0.5645, 0.6491, 0.5, 0.5433, 0.5, 0.5, 0.5, 0.5, 0.5, 0.5567, 0.5, 0.6244, 0.5, 0.6244, 0.5, 0.6244, 0.5, 0.6244, 0.5, 0.6244, 0.5645, 0.6491, 0.5645, 0.6491, 0.5, 0.6244, 0.625, 0.6233, 0.625, 0.6233, 0.625, 0.6233, 0.625, 0.6233, 0.5, 0.6244, 0.5, 0.6244, 0.5, 0.6244, 0.5, 0.6244, 0.5645, 0.6491, 0.5, 0.6244, 0.5, 0.6244, 0.5645, 0.6491, 0.5, 0.6244, 0.5645, 0.6491, 0.5645, 0.6491, 0.5, 0.6244, 0.5, 0.6244, 0.5, 0.6244, 0.5, 0.6244, 0.5, 0.6244, 0.625, 0.6233, 0.625, 0.6233, 0.625, 0.6233, 0.625, 0.6233, 0.5645, 0.6491, 0.625, 0.6233, 0.625, 0.6233, 0.5645, 0.6491, 0.5645, 0.6491, 0.5, 0.6148, 0.5, 0.6154, 0.5645, 0.6491, 0.625, 0.5, 0.625, 0.5572, 0.625, 0.56, 0.625, 0.5, 0.5, 0.6148, 0.5, 0.5633, 0.5, 0.5574, 0.5, 0.6154, 0.625, 0.5572, 0.625, 0.6086, 0.625, 0.6099, 0.625, 0.56, 0.5, 0.5593, 0.5, 0.5, 0.5, 0.5, 0.5, 0.5633, 0.625, 0.6233, 0.5645, 0.6491, 0.5645, 0.6491, 0.625, 0.6086, 0.5, 0.5574, 0.5, 0.5, 0.5, 0.5, 0.5, 0.5592, 0.5645, 0.6491, 0.5, 0.6154, 0.5, 0.6081, 0.5645, 0.6491, 0.625, 0.5, 0.625, 0.56, 0.625, 0.56, 0.625, 0.5, 0.5, 0.6154, 0.5, 0.5574, 0.5, 0.5592, 0.5, 0.6081, 0.5, 0.5633, 0.5, 0.5, 0.5, 0.5, 0.5, 0.5574, 0.625, 0.6086, 0.5645, 0.6491, 0.5645, 0.6491, 0.625, 0.6099, 0.625, 0.56, 0.625, 0.6129, 0.625, 0.6091, 0.625, 0.5408, 0.5, 0.6081, 0.5, 0.5592, 0.5, 0.5433, 0.5, 0.5976, 0.625, 0.6129, 0.5645, 0.6491, 0.5645, 0.6491, 0.625, 0.6091, 0.5, 0.5592, 0.5, 0.5, 0.5, 0.5, 0.5, 0.5433, 0.625, 0.6099, 0.5645, 0.6491, 0.5645, 0.6491, 0.625, 0.6129, 0.625, 0.56, 0.625, 0.6099, 0.625, 0.6129, 0.625, 0.56, 0.5937, 0.5, 0.5937, 0.5243, 0.5625, 0.5078, 0.5625, 0.5, 0.625, 0.5, 0.625, 0.5408, 0.5937, 0.5243, 0.5937, 0.5, 0.5625, 0.5, 0.5625, 0.5078, 0.5312, 0.5256, 0.5312, 0.5, 0.5312, 0.5, 0.5312, 0.5256, 0.5, 0.5433, 0.5, 0.5, 0.625, 0.5, 0.625, 0.56, 0.625, 0.5408, 0.625, 0.5, 0.5645, 0.6491, 0.5, 0.6081, 0.5, 0.5976, 0.5645, 0.6491, 0.625, 0.6091, 0.5645, 0.6491, 0.5645, 0.6491, 0.625, 0.6233, 0.5, 0.5433, 0.5312, 0.5256, 0.5312, 0.5256, 0.5, 0.5433, 0.625, 0.5408, 0.625, 0.6091, 0.625, 0.6233, 0.625, 0.5408, 0.5312, 0.5256, 0.5625, 0.5078, 0.5625, 0.5078, 0.5312, 0.5256, 0.5, 0.5976, 0.5, 0.5433, 0.5, 0.5433, 0.5, 0.6244, 0.5937, 0.5243, 0.625, 0.5408, 0.625, 0.5408, 0.5937, 0.5243, 0.5625, 0.5078, 0.5937, 0.5243, 0.5937, 0.5243, 0.5625, 0.5078, 0.5645, 0.6491, 0.5, 0.5976, 0.5, 0.6244, 0.5645, 0.6491, 0.5312, 0.5256, 0.5625, 0.5078, 0.5625, 0.5078, 0.5312, 0.5256, 0.625, 0.6233, 0.5645, 0.6491, 0.5645, 0.6491, 0.625, 0.6233, 0.5, 0.5433, 0.5312, 0.5256, 0.5312, 0.5256, 0.5, 0.5433, 0.5645, 0.6491, 0.5, 0.6244, 0.5, 0.6244, 0.5645, 0.6491, 0.5, 0.6244, 0.5, 0.5433, 0.5, 0.5433, 0.5, 0.6244, 0.5625, 0.5078, 0.5937, 0.5243, 0.5937, 0.5243, 0.5625, 0.5078, 0.625, 0.5408, 0.625, 0.6233, 0.625, 0.6233, 0.625, 0.5408, 0.5937, 0.5243, 0.625, 0.5408, 0.625, 0.5408, 0.5937, 0.5243, 0.625, 0.5408, 0.625, 0.6233, 0.625, 0.6233, 0.625, 0.5408, 0.5937, 0.5243, 0.625, 0.5408, 0.625, 0.5408, 0.5937, 0.5243, 0.5312, 0.5256, 0.5625, 0.5078, 0.5625, 0.5078, 0.5312, 0.5256, 0.625, 0.6233, 0.5645, 0.6491, 0.5645, 0.6491, 0.625, 0.6233, 0.5, 0.5433, 0.5312, 0.5256, 0.5312, 0.5256, 0.5, 0.5433, 0.5645, 0.6491, 0.5, 0.6244, 0.5, 0.6244, 0.5645, 0.6491, 0.5, 0.6244, 0.5, 0.5433, 0.5, 0.5433, 0.5, 0.6244, 0.5625, 0.5078, 0.5937, 0.5243, 0.5937, 0.5243, 0.5625, 0.5078, 0.625, 0.5408, 0.625, 0.6233, 0.625, 0.6233, 0.625, 0.5408, 0.5312, 0.5256, 0.5625, 0.5078, 0.5625, 0.5078, 0.5312, 0.5256, 0.5937, 0.5243, 0.625, 0.5408, 0.625, 0.5408, 0.5937, 0.5243, 0.625, 0.6233, 0.5645, 0.6491, 0.5645, 0.6491, 0.625, 0.6233, 0.5, 0.6244, 0.5, 0.6244, 0.5, 0.6244, 0.5, 0.6244, 0.5312, 0.5256, 0.5312, 0.5256, 0.5312, 0.5256, 0.5312, 0.5256, 0.5625, 0.5078, 0.5937, 0.5243, 0.5937, 0.5243, 0.5625, 0.5078, 0.5645, 0.6491, 0.5, 0.6244, 0.5, 0.6244, 0.5645, 0.6491, 0.625, 0.5408, 0.625, 0.6233, 0.625, 0.6233, 0.625, 0.5408, 0.5, 0.6244, 0.5, 0.5433, 0.5, 0.5433, 0.5, 0.6244, 0.5937, 0.5243, 0.625, 0.5408, 0.625, 0.5408, 0.5937, 0.5243, 0.5, 0.5433, 0.5312, 0.5256, 0.5312, 0.5256, 0.5, 0.5433, 0.5312, 0.5256, 0.5625, 0.5078, 0.5625, 0.5078, 0.5312, 0.5256, 0.5645, 0.6491, 0.5, 0.6244, 0.5, 0.6244, 0.5645, 0.6491, 0.5625, 0.5078, 0.5937, 0.5243, 0.5937, 0.5243, 0.5625, 0.5078, 0.625, 0.6233, 0.5645, 0.6491, 0.5645, 0.6491, 0.625, 0.6233, 0.625, 0.6233, 0.625, 0.6233, 0.625, 0.6233, 0.625, 0.6233, 0.5, 0.6244, 0.5, 0.6244, 0.5, 0.6244, 0.5, 0.6244, 0.5645, 0.6491, 0.5, 0.6244, 0.5, 0.6244, 0.5645, 0.6491, 0.5645, 0.6491, 0.625, 0.6233, 0.625, 0.6233, 0.5645, 0.6491, 0.625, 0.6233, 0.5645, 0.6491, 0.5645, 0.6491, 0.625, 0.6233, 0.5, 0.6244, 0.5, 0.6244, 0.5, 0.6244, 0.5, 0.6244, 0.625, 0.6233, 0.625, 0.6233, 0.625, 0.6233, 0.625, 0.6233, 0.5645, 0.6491, 0.625, 0.6233, 0.625, 0.6233, 0.5645, 0.6491, 0.5645, 0.6491, 0.5, 0.6244, 0.5, 0.6244, 0.5645, 0.6491, 0.5645, 0.6491, 0.625, 0.6233, 0.625, 0.6233, 0.5645, 0.6491, 0.625, 0.6233, 0.625, 0.6233, 0.625, 0.6233, 0.625, 0.6233, 0.5, 0.6244, 0.5, 0.6244, 0.5, 0.6244, 0.5, 0.6244, 0.5, 0.6244, 0.5645, 0.6491, 0.5645, 0.6491, 0.5, 0.6244, 0.625, 0.6233, 0.5645, 0.6491, 0.5645, 0.6491, 0.625, 0.6233, 0.5, 0.6244, 0.5, 0.6244, 0.5, 0.6244, 0.5, 0.6244, 0.625, 0.6233, 0.625, 0.6233, 0.625, 0.6233, 0.625, 0.6233, 0.625, 0.6233, 0.625, 0.6233, 0.625, 0.6233, 0.625, 0.6233, 0.5, 0.6244, 0.5, 0.6244, 0.5, 0.6244, 0.5, 0.6244, 0.625, 0.6233, 0.5645, 0.6491, 0.5645, 0.6491, 0.625, 0.6233, 0.5, 0.6244, 0.5645, 0.6491, 0.5645, 0.6491, 0.5, 0.6244, 0.5, 0.6244, 0.5, 0.6244, 0.5, 0.6244, 0.5, 0.6244, 0.625, 0.6233, 0.625, 0.6233, 0.625, 0.6233, 0.625, 0.6233, 0.5, 0.6244, 0.5645, 0.6491, 0.5645, 0.6491, 0.5, 0.6244, 0.625, 0.6233, 0.5645, 0.6491, 0.5645, 0.6491, 0.625, 0.6233, 0.625, 0.6233, 0.5645, 0.6491, 0.5645, 0.6491, 0.625, 0.6233, 0.5, 0.6244, 0.5645, 0.6491, 0.5645, 0.6491, 0.5, 0.6244, 0.625, 0.6233, 0.625, 0.6233, 0.625, 0.6233, 0.625, 0.6233, 0.5, 0.6244, 0.5, 0.6244, 0.5, 0.6244, 0.5, 0.6244, 0.5645, 0.6491, 0.625, 0.6233, 0.625, 0.6233, 0.5645, 0.6491, 0.5645, 0.6491, 0.5, 0.6244, 0.5, 0.6244, 0.5645, 0.6491, 0.5, 0.6244, 0.5, 0.6244, 0.5, 0.6244, 0.5, 0.6244, 0.625, 0.6233, 0.625, 0.6233, 0.625, 0.6233, 0.625, 0.6233, 0.5, 0.6244, 0.5, 0.6244, 0.5, 0.6244, 0.5, 0.6244, 0.5645, 0.6491, 0.5, 0.6244, 0.5, 0.6244, 0.5645, 0.6491, 0.5645, 0.6491, 0.625, 0.6233, 0.625, 0.6233, 0.5645, 0.6491, 0.625, 0.6233, 0.625, 0.6233, 0.625, 0.6233, 0.625, 0.6233, 0.5, 0.6244, 0.5, 0.6244, 0.5, 0.6244, 0.5, 0.6244, 0.625, 0.6233, 0.625, 0.6233, 0.625, 0.6233, 0.625, 0.6233, 0.5645, 0.6491, 0.625, 0.6233, 0.625, 0.6233, 0.5645, 0.6491, 0.5645, 0.6491, 0.5, 0.6244, 0.5, 0.6244, 0.5645, 0.6491, 0.5, 0.6244, 0.5, 0.6244, 0.5, 0.6244, 0.5, 0.6244, 0.5645, 0.6491, 0.5, 0.6244, 0.5, 0.6244, 0.5645, 0.6491, 0.5645, 0.6491, 0.625, 0.6233, 0.625, 0.6233, 0.5645, 0.6491, 0.625, 0.6233, 0.625, 0.6233, 0.625, 0.6233, 0.625, 0.6233, 0.625, 0.6233, 0.625, 0.6233, 0.625, 0.6233, 0.625, 0.6233, 0.5, 0.6244, 0.5645, 0.6491, 0.5645, 0.6491, 0.5, 0.6244, 0.625, 0.6233, 0.5645, 0.6491, 0.5645, 0.6491, 0.625, 0.6233, 0.5, 0.6244, 0.5, 0.6244, 0.5, 0.6244, 0.5, 0.6244, 0.5645, 0.6491, 0.625, 0.6233, 0.625, 0.6233, 0.5645, 0.6491, 0.625, 0.6233, 0.625, 0.6233, 0.625, 0.6233, 0.625, 0.6233, 0.5, 0.6244, 0.5, 0.6244, 0.5, 0.6244, 0.5, 0.6244, 0.625, 0.6233, 0.5645, 0.6491, 0.5645, 0.6491, 0.625, 0.6233, 0.625, 0.6233, 0.625, 0.6233, 0.625, 0.6233, 0.625, 0.6233, 0.5, 0.6244, 0.5645, 0.6491, 0.5645, 0.6491, 0.5, 0.6244, 0.625, 0.6233, 0.5645, 0.6491, 0.5645, 0.6491, 0.625, 0.6233, 0.5, 0.6244, 0.5, 0.6244, 0.5, 0.6244, 0.5, 0.6244, 0.5645, 0.6491, 0.5, 0.6244, 0.5, 0.6244, 0.5645, 0.6491, 0.5, 0.6244, 0.5, 0.6244, 0.5, 0.6244, 0.5, 0.6244, 0.625, 0.6233, 0.625, 0.6233, 0.625, 0.6233, 0.625, 0.6233, 0.5, 0.6244, 0.5645, 0.6491, 0.5645, 0.6491, 0.5, 0.6244, 0.625, 0.6233, 0.5645, 0.6491, 0.5645, 0.6491, 0.625, 0.6233, 0.5645, 0.6491, 0.5, 0.6244, 0.5, 0.6244, 0.5645, 0.6491, 0.5645, 0.6491, 0.5, 0.6244, 0.5, 0.6244, 0.5645, 0.6491, 0.625, 0.6233, 0.5645, 0.6491, 0.5645, 0.6491, 0.625, 0.6233, 0.5, 0.6244, 0.5, 0.6244, 0.5, 0.6244, 0.5, 0.6244, 0.5, 0.6244, 0.5, 0.6244, 0.5, 0.6244, 0.5, 0.6244, 0.5, 0.6244, 0.5, 0.6244, 0.5, 0.6244, 0.5, 0.6244, 0.5, 0.6244, 0.5, 0.6244, 0.5, 0.6244, 0.5, 0.6244, 0.5, 0.6244, 0.5, 0.6244, 0.5, 0.6244, 0.5, 0.6244, 0.5, 0.6244, 0.5, 0.6244, 0.5, 0.6244, 0.5, 0.6244, 0.5, 0.6244, 0.5, 0.6244, 0.5, 0.6244, 0.5, 0.6244, 0.5, 0.6244, 0.5, 0.6244, 0.5, 0.6244, 0.5, 0.6244, 0.5, 0.6244, 0.5, 0.6244, 0.5, 0.6244, 0.5, 0.6244, 0.5, 0.6244, 0.5, 0.6244, 0.5, 0.6244, 0.5, 0.6244, 0.5, 0.6244, 0.5, 0.6244, 0.5, 0.6244, 0.5, 0.6244, 0.5, 0.6244, 0.5, 0.6244, 0.5, 0.6244, 0.5, 0.6244, 0.625, 0.5408, 0.625, 0.6233, 0.5937, 0.5243, 0.5645, 0.6491, 0.5625, 0.5078, 0.5937, 0.5243, 0.625, 0.6233, 0.5645, 0.6491, 0.5, 0.6244, 0.5312, 0.5256, 0.5625, 0.5078, 0.5312, 0.5256, 0.5, 0.6244, 0.5, 0.6244, 0.5312, 0.5256, 0.5, 0.5433, 0.5312, 0.5256, 0.5312, 0.5256, 0.5, 0.5433, 0.5, 0.6244, 0.5, 0.5433, 0.5, 0.5433, 0.5, 0.6244, 0.5, 0.5433, 0.5312, 0.5256, 0.5, 0.6244, 0.5, 0.6244, 0.5, 0.5433, 0.5, 0.5433, 0.5, 0.6244, 0.5, 0.5433, 0.5312, 0.5256, 0.5312, 0.5256, 0.5, 0.5433, 0.0, 0.0, 0.0, 0.0, 0.0, 0.0, 0.0, 0.0, 0.5, 0.5433, 0.5312, 0.5256, 0.5312, 0.5256, 0.5, 0.5433, 0.5, 0.5433, 0.5312, 0.5256, 0.5312, 0.5256, 0.5, 0.5433, 0.5, 0.6244, 0.5, 0.5433, 0.5, 0.5433, 0.5, 0.6244, 0.5, 0.6244, 0.5, 0.5433, 0.5, 0.5433, 0.5, 0.6244, 0.5312, 0.5256, 0.5, 0.6244, 0.5, 0.6244, 0.5312, 0.5256, 0.5312, 0.5256, 0.5, 0.6244, 0.5, 0.6244, 0.5312, 0.5256, 0.5312, 0.5256, 0.5312, 0.5256, 0.5312, 0.5256, 0.5312, 0.5256, 0.5312, 0.5256, 0.5312, 0.5256, 0.5312, 0.5256, 0.5312, 0.5256, 0.5, 0.6244, 0.5, 0.6244, 0.5, 0.6244, 0.5, 0.6244, 0.5, 0.6244, 0.5, 0.6244, 0.5, 0.6244, 0.5, 0.6244, 0.625, 0.6233, 0.5645, 0.6491, 0.5645, 0.6491, 0.625, 0.6233, 0.5625, 0.5078, 0.5937, 0.5243, 0.5937, 0.5243, 0.5625, 0.5078, 0.5645, 0.6491, 0.5, 0.6244, 0.5, 0.6244, 0.5645, 0.6491, 0.5312, 0.5256, 0.5625, 0.5078, 0.5625, 0.5078, 0.5312, 0.5256, 0.5, 0.5433, 0.5312, 0.5256, 0.5312, 0.5256, 0.5, 0.5433, 0.5937, 0.5243, 0.625, 0.5408, 0.625, 0.5408, 0.5937, 0.5243, 0.5, 0.6244, 0.5, 0.5433, 0.5, 0.5433, 0.5, 0.6244, 0.625, 0.5408, 0.625, 0.6233, 0.625, 0.6233, 0.625, 0.5408, 0.75, 0.5833, 0.6875, 0.5833, 0.6875, 0.6667, 0.75, 0.6667, 0.75, 0.8333, 0.6875, 0.8333, 0.6875, 0.9167, 0.75, 0.9167, 0.75, 0.5, 0.6875, 0.5, 0.6875, 0.5833, 0.75, 0.5833, 0.75, 0.75, 0.6875, 0.75, 0.6875, 0.8333, 0.75, 0.8333, 0.75, 0.6667, 0.6875, 0.6667, 0.6875, 0.75, 0.75, 0.75, 0.75, 0.9167, 0.6875, 0.9167, 0.7188, 1.0, 0.6875, 0.6667, 0.625, 0.6667, 0.625, 0.75, 0.6875, 0.75, 0.6875, 0.9167, 0.625, 0.9167, 0.6562, 1.0, 0.6875, 0.5833, 0.625, 0.5833, 0.625, 0.6667, 0.6875, 0.6667, 0.6875, 0.8333, 0.625, 0.8333, 0.625, 0.9167, 0.6875, 0.9167, 0.6875, 0.5, 0.625, 0.5, 0.625, 0.5833, 0.6875, 0.5833, 0.6875, 0.75, 0.625, 0.75, 0.625, 0.8333, 0.6875, 0.8333, 0.625, 0.8333, 0.5625, 0.8333, 0.5625, 0.9167, 0.625, 0.9167, 0.5625, 0.6667, 0.5625, 0.6667, 0.5, 0.6667, 0.5, 0.6667, 0.625, 0.75, 0.5625, 0.75, 0.5625, 0.8333, 0.625, 0.8333, 0.625, 0.6667, 0.5625, 0.6667, 0.5625, 0.75, 0.625, 0.75, 0.625, 0.9167, 0.5625, 0.9167, 0.5938, 1.0, 0.625, 0.5, 0.625, 0.5, 0.625, 0.5833, 0.625, 0.5833, 0.5625, 0.9167, 0.5, 0.9167, 0.5312, 1.0, 0.5, 0.5833, 0.5, 0.5833, 0.5, 0.5, 0.5, 0.5, 0.5625, 0.8333, 0.5, 0.8333, 0.5, 0.9167, 0.5625, 0.9167, 0.625, 0.6667, 0.625, 0.6667, 0.5625, 0.6667, 0.5625, 0.6667, 0.5625, 0.75, 0.5, 0.75, 0.5, 0.8333, 0.5625, 0.8333, 0.5625, 0.6667, 0.5, 0.6667, 0.5, 0.75, 0.5625, 0.75, 0.5, 0.75, 0.4375, 0.75, 0.4375, 0.8333, 0.5, 0.8333, 0.5, 0.6667, 0.4375, 0.6667, 0.4375, 0.75, 0.5, 0.75, 0.5, 0.9167, 0.4375, 0.9167, 0.4687, 1.0, 0.5, 0.5833, 0.4375, 0.5833, 0.4375, 0.6667, 0.5, 0.6667, 0.5, 0.8333, 0.4375, 0.8333, 0.4375, 0.9167, 0.5, 0.9167, 0.5, 0.5, 0.4375, 0.5, 0.4375, 0.5833, 0.5, 0.5833, 0.4375, 0.8333, 0.375, 0.8333, 0.375, 0.9167, 0.4375, 0.9167, 0.4375, 0.5, 0.375, 0.5, 0.375, 0.5833, 0.4375, 0.5833, 0.4375, 0.75, 0.3648, 0.75, 0.375, 0.8333, 0.4375, 0.8333, 0.4375, 0.6667, 0.375, 0.6667, 0.3648, 0.75, 0.4375, 0.75, 0.4375, 0.9167, 0.375, 0.9167, 0.4062, 1.0, 0.4375, 0.5833, 0.375, 0.5833, 0.375, 0.6667, 0.4375, 0.6667, 0.375, 0.6667, 0.3125, 0.6667, 0.3125, 0.75, 0.3648, 0.75, 0.375, 0.9167, 0.3125, 0.9167, 0.3437, 1.0, 0.375, 0.5833, 0.3125, 0.5833, 0.3125, 0.6667, 0.375, 0.6667, 0.375, 0.8333, 0.3125, 0.8333, 0.3125, 0.9167, 0.375, 0.9167, 0.375, 0.5, 0.3125, 0.5, 0.3125, 0.5833, 0.375, 0.5833, 0.3648, 0.75, 0.3125, 0.75, 0.3125, 0.8333, 0.375, 0.8333, 0.3125, 0.75, 0.25, 0.75, 0.25, 0.8333, 0.3125, 0.8333, 0.3125, 0.6667, 0.25, 0.6667, 0.25, 0.75, 0.3125, 0.75, 0.3125, 0.9167, 0.25, 0.9167, 0.2812, 1.0, 0.3125, 0.5833, 0.25, 0.5833, 0.25, 0.6667, 0.3125, 0.6667, 0.3125, 0.8333, 0.25, 0.8333, 0.25, 0.9167, 0.3125, 0.9167, 0.3125, 0.5, 0.25, 0.5, 0.25, 0.5833, 0.3125, 0.5833, 0.25, 0.5833, 0.1875, 0.5833, 0.1875, 0.6667, 0.25, 0.6667, 0.25, 0.8333, 0.1875, 0.8333, 0.1875, 0.9167, 0.25, 0.9167, 0.25, 0.5, 0.1875, 0.5, 0.1875, 0.5833, 0.25, 0.5833, 0.25, 0.75, 0.1875, 0.75, 0.1875, 0.8333, 0.25, 0.8333, 0.25, 0.6667, 0.1875, 0.6667, 0.1875, 0.75, 0.25, 0.75, 0.25, 0.9167, 0.1875, 0.9167, 0.2187, 1.0, 0.1875, 0.6667, 0.125, 0.6667, 0.125, 0.75, 0.1875, 0.75, 0.1875, 0.9167, 0.125, 0.9167, 0.1562, 1.0, 0.1875, 0.5833, 0.125, 0.5833, 0.125, 0.6667, 0.1875, 0.6667, 0.1875, 0.8333, 0.125, 0.8333, 0.125, 0.9167, 0.1875, 0.9167, 0.1875, 0.5, 0.125, 0.5, 0.125, 0.5833, 0.1875, 0.5833, 0.1875, 0.75, 0.125, 0.75, 0.125, 0.8333, 0.1875, 0.8333, 0.125, 0.5, 0.0625, 0.5, 0.0625, 0.5833, 0.125, 0.5833, 0.125, 0.75, 0.0625, 0.75, 0.0625, 0.8333, 0.125, 0.8333, 0.125, 0.6667, 0.0625, 0.6667, 0.0625, 0.75, 0.125, 0.75, 0.125, 0.9167, 0.0625, 0.9167, 0.09375, 1.0, 0.125, 0.5833, 0.0625, 0.5833, 0.0625, 0.6667, 0.125, 0.6667, 0.125, 0.8333, 0.0625, 0.8333, 0.0625, 0.9167, 0.125, 0.9167, 0.0625, 0.5833, 0.0, 0.5833, 0.0, 0.6667, 0.0625, 0.6667, 0.0625, 0.8333, 0.0, 0.8333, 0.0, 0.9167, 0.0625, 0.9167, 0.0625, 0.5, 0.0, 0.5, 0.0, 0.5833, 0.0625, 0.5833, 0.0625, 0.75, 0.0, 0.75, 0.0, 0.8333, 0.0625, 0.8333, 0.0625, 0.6667, 0.0, 0.6667, 0.0, 0.75, 0.0625, 0.75, 0.0625, 0.9167, 0.0, 0.9167, 0.03125, 1.0, 1.0, 0.6667, 0.9375, 0.6667, 0.9375, 0.75, 1.0, 0.75, 1.0, 0.9167, 0.9375, 0.9167, 0.9687, 1.0, 1.0, 0.5833, 0.9375, 0.5833, 0.9375, 0.6667, 1.0, 0.6667, 1.0, 0.8333, 0.9375, 0.8333, 0.9375, 0.9167, 1.0, 0.9167, 1.0, 0.5, 0.9375, 0.5, 0.9375, 0.5833, 1.0, 0.5833, 1.0, 0.75, 0.9375, 0.75, 0.9375, 0.8333, 1.0, 0.8333, 0.9375, 0.5, 0.875, 0.5, 0.875, 0.5833, 0.9375, 0.5833, 0.9375, 0.75, 0.875, 0.75, 0.875, 0.8333, 0.9375, 0.8333, 0.9375, 0.6667, 0.875, 0.6667, 0.875, 0.75, 0.9375, 0.75, 0.9375, 0.9167, 0.875, 0.9167, 0.9062, 1.0, 0.9375, 0.5833, 0.875, 0.5833, 0.875, 0.6667, 0.9375, 0.6667, 0.9375, 0.8333, 0.875, 0.8333, 0.875, 0.9167, 0.9375, 0.9167, 0.875, 0.5833, 0.8125, 0.5833, 0.8125, 0.6667, 0.875, 0.6667, 0.875, 0.8333, 0.8125, 0.8333, 0.8125, 0.9167, 0.875, 0.9167, 0.875, 0.5, 0.8125, 0.5, 0.8125, 0.5833, 0.875, 0.5833, 0.875, 0.75, 0.8125, 0.75, 0.8125, 0.8333, 0.875, 0.8333, 0.875, 0.6667, 0.8125, 0.6667, 0.8125, 0.75, 0.875, 0.75, 0.875, 0.9167, 0.8125, 0.9167, 0.8437, 1.0, 0.8125, 0.6667, 0.75, 0.6667, 0.75, 0.75, 0.8125, 0.75, 0.8125, 0.9167, 0.75, 0.9167, 0.7812, 1.0, 0.8125, 0.5833, 0.75, 0.5833, 0.75, 0.6667, 0.8125, 0.6667, 0.8125, 0.8333, 0.75, 0.8333, 0.75, 0.9167, 0.8125, 0.9167, 0.8125, 0.5, 0.75, 0.5, 0.75, 0.5833, 0.8125, 0.5833, 0.8125, 0.75, 0.75, 0.75, 0.75, 0.8333, 0.8125, 0.8333, 0.5, 0.5833, 0.5, 0.5433, 0.5, 0.5, 0.5, 0.5, 0.5625, 0.6667, 0.5645, 0.6491, 0.5, 0.6244, 0.5, 0.6667, 0.625, 0.5, 0.625, 0.5, 0.625, 0.5408, 0.625, 0.5833, 0.5, 0.6667, 0.5, 0.6244, 0.5, 0.5433, 0.5, 0.5833, 0.5, 0.6667, 0.5, 0.6667, 0.5, 0.5833, 0.5, 0.5833, 0.625, 0.5833, 0.625, 0.5833, 0.625, 0.6667, 0.625, 0.6667, 0.625, 0.6233, 0.625, 0.6233, 0.5645, 0.6491, 0.5645, 0.6491, 0.5, 0.5567, 0.5, 0.5593, 0.5, 0.5, 0.5, 0.5, 0.625, 0.6233, 0.625, 0.6233, 0.625, 0.6233, 0.625, 0.6233, 0.625, 0.5, 0.625, 0.5, 0.625, 0.5591, 0.625, 0.5408, 0.625, 0.6667, 0.625, 0.6233, 0.5645, 0.6491, 0.5625, 0.6667, 0.625, 0.5833, 0.625, 0.5408, 0.625, 0.6233, 0.625, 0.6667, 0.0, 0.0, 0.0, 0.0, 0.0, 0.0, 0.0, 0.0, 0.0, 0.0, 0.0, 0.0, 0.0, 0.0, 0.5645, 0.6491, 0.5645, 0.6491, 0.5, 0.6148, 0.5, 0.6244, 0.625, 0.5, 0.625, 0.5, 0.625, 0.5572, 0.625, 0.5591, 0.5, 0.6244, 0.5, 0.6148, 0.5, 0.5633, 0.5, 0.5593, 0.625, 0.5591, 0.625, 0.5572, 0.625, 0.6086, 0.625, 0.6233, 0.625, 0.5408, 0.625, 0.5591, 0.625, 0.6233, 0.625, 0.6233, 0.5, 0.6244, 0.5, 0.6244, 0.5, 0.5593, 0.5, 0.5567, 0.5, 0.6244, 0.5, 0.6244, 0.5, 0.5567, 0.5, 0.5433, 0.625, 0.5408, 0.625, 0.5408, 0.625, 0.6233, 0.625, 0.6233, 0.625, 0.5, 0.625, 0.5, 0.625, 0.5408, 0.625, 0.5408, 0.5645, 0.6491, 0.5645, 0.6491, 0.5, 0.6244, 0.5, 0.6244, 0.5, 0.5433, 0.5, 0.5567, 0.5, 0.5, 0.5, 0.5, 0.5, 0.6244, 0.5, 0.6244, 0.5, 0.6244, 0.5, 0.6244, 0.5, 0.6244, 0.5, 0.6244, 0.5645, 0.6491, 0.5645, 0.6491, 0.625, 0.6233, 0.625, 0.6233, 0.625, 0.6233, 0.625, 0.6233, 0.5, 0.6244, 0.5, 0.6244, 0.5, 0.6244, 0.5, 0.6244, 0.5645, 0.6491, 0.5645, 0.6491, 0.5, 0.6244, 0.5, 0.6244, 0.5, 0.6244, 0.5, 0.6244, 0.5645, 0.6491, 0.5645, 0.6491, 0.5, 0.6244, 0.5, 0.6244, 0.5, 0.6244, 0.5, 0.6244, 0.625, 0.6233, 0.625, 0.6233, 0.625, 0.6233, 0.625, 0.6233, 0.5645, 0.6491, 0.5645, 0.6491, 0.625, 0.6233, 0.625, 0.6233, 0.5645, 0.6491, 0.5645, 0.6491, 0.5, 0.6154, 0.5, 0.6148, 0.625, 0.5, 0.625, 0.5, 0.625, 0.56, 0.625, 0.5572, 0.5, 0.6148, 0.5, 0.6154, 0.5, 0.5574, 0.5, 0.5633, 0.625, 0.5572, 0.625, 0.56, 0.625, 0.6099, 0.625, 0.6086, 0.5, 0.5593, 0.5, 0.5633, 0.5, 0.5, 0.5, 0.5, 0.625, 0.6233, 0.625, 0.6086, 0.5645, 0.6491, 0.5645, 0.6491, 0.5, 0.5574, 0.5, 0.5592, 0.5, 0.5, 0.5, 0.5, 0.5645, 0.6491, 0.5645, 0.6491, 0.5, 0.6081, 0.5, 0.6154, 0.625, 0.5, 0.625, 0.5, 0.625, 0.56, 0.625, 0.56, 0.5, 0.6154, 0.5, 0.6081, 0.5, 0.5592, 0.5, 0.5574, 0.5, 0.5633, 0.5, 0.5574, 0.5, 0.5, 0.5, 0.5, 0.625, 0.6086, 0.625, 0.6099, 0.5645, 0.6491, 0.5645, 0.6491, 0.625, 0.56, 0.625, 0.5408, 0.625, 0.6091, 0.625, 0.6129, 0.5, 0.6081, 0.5, 0.5976, 0.5, 0.5433, 0.5, 0.5592, 0.625, 0.6129, 0.625, 0.6091, 0.5645, 0.6491, 0.5645, 0.6491, 0.5, 0.5592, 0.5, 0.5433, 0.5, 0.5, 0.5, 0.5, 0.625, 0.6099, 0.625, 0.6129, 0.5645, 0.6491, 0.5645, 0.6491, 0.625, 0.56, 0.625, 0.56, 0.625, 0.6129, 0.625, 0.6099, 0.5937, 0.5, 0.5625, 0.5, 0.5625, 0.5078, 0.5937, 0.5243, 0.625, 0.5, 0.5937, 0.5, 0.5937, 0.5243, 0.625, 0.5408, 0.5625, 0.5, 0.5312, 0.5, 0.5312, 0.5256, 0.5625, 0.5078, 0.5312, 0.5, 0.5, 0.5, 0.5, 0.5433, 0.5312, 0.5256, 0.625, 0.5, 0.625, 0.5, 0.625, 0.5408, 0.625, 0.56, 0.5645, 0.6491, 0.5645, 0.6491, 0.5, 0.5976, 0.5, 0.6081, 0.625, 0.6091, 0.625, 0.6233, 0.5645, 0.6491, 0.5645, 0.6491, 0.5, 0.5433, 0.5, 0.5433, 0.5312, 0.5256, 0.5312, 0.5256, 0.625, 0.5408, 0.625, 0.5408, 0.625, 0.6233, 0.625, 0.6091, 0.5312, 0.5256, 0.5312, 0.5256, 0.5625, 0.5078, 0.5625, 0.5078, 0.5, 0.5976, 0.5, 0.6244, 0.5, 0.5433, 0.5, 0.5433, 0.5937, 0.5243, 0.5937, 0.5243, 0.625, 0.5408, 0.625, 0.5408, 0.5625, 0.5078, 0.5625, 0.5078, 0.5937, 0.5243, 0.5937, 0.5243, 0.5645, 0.6491, 0.5645, 0.6491, 0.5, 0.6244, 0.5, 0.5976, 0.5312, 0.5256, 0.5312, 0.5256, 0.5625, 0.5078, 0.5625, 0.5078, 0.625, 0.6233, 0.625, 0.6233, 0.5645, 0.6491, 0.5645, 0.6491, 0.5, 0.5433, 0.5, 0.5433, 0.5312, 0.5256, 0.5312, 0.5256, 0.5645, 0.6491, 0.5645, 0.6491, 0.5, 0.6244, 0.5, 0.6244, 0.5, 0.6244, 0.5, 0.6244, 0.5, 0.5433, 0.5, 0.5433, 0.5625, 0.5078, 0.5625, 0.5078, 0.5937, 0.5243, 0.5937, 0.5243, 0.625, 0.5408, 0.625, 0.5408, 0.625, 0.6233, 0.625, 0.6233, 0.5937, 0.5243, 0.5937, 0.5243, 0.625, 0.5408, 0.625, 0.5408, 0.625, 0.5408, 0.625, 0.5408, 0.625, 0.6233, 0.625, 0.6233, 0.5937, 0.5243, 0.5937, 0.5243, 0.625, 0.5408, 0.625, 0.5408, 0.5312, 0.5256, 0.5312, 0.5256, 0.5625, 0.5078, 0.5625, 0.5078, 0.625, 0.6233, 0.625, 0.6233, 0.5645, 0.6491, 0.5645, 0.6491, 0.5, 0.5433, 0.5, 0.5433, 0.5312, 0.5256, 0.5312, 0.5256, 0.5645, 0.6491, 0.5645, 0.6491, 0.5, 0.6244, 0.5, 0.6244, 0.5, 0.6244, 0.5, 0.6244, 0.5, 0.5433, 0.5, 0.5433, 0.5625, 0.5078, 0.5625, 0.5078, 0.5937, 0.5243, 0.5937, 0.5243, 0.625, 0.5408, 0.625, 0.5408, 0.625, 0.6233, 0.625, 0.6233, 0.5312, 0.5256, 0.5312, 0.5256, 0.5625, 0.5078, 0.5625, 0.5078, 0.5937, 0.5243, 0.5937, 0.5243, 0.625, 0.5408, 0.625, 0.5408, 0.625, 0.6233, 0.625, 0.6233, 0.5645, 0.6491, 0.5645, 0.6491, 0.5, 0.6244, 0.5, 0.6244, 0.5, 0.6244, 0.5, 0.6244, 0.5312, 0.5256, 0.5312, 0.5256, 0.5312, 0.5256, 0.5312, 0.5256, 0.5625, 0.5078, 0.5625, 0.5078, 0.5937, 0.5243, 0.5937, 0.5243, 0.5645, 0.6491, 0.5645, 0.6491, 0.5, 0.6244, 0.5, 0.6244, 0.625, 0.5408, 0.625, 0.5408, 0.625, 0.6233, 0.625, 0.6233, 0.5, 0.6244, 0.5, 0.6244, 0.5, 0.5433, 0.5, 0.5433, 0.5937, 0.5243, 0.5937, 0.5243, 0.625, 0.5408, 0.625, 0.5408, 0.5, 0.5433, 0.5, 0.5433, 0.5312, 0.5256, 0.5312, 0.5256, 0.5312, 0.5256, 0.5312, 0.5256, 0.5625, 0.5078, 0.5625, 0.5078, 0.5645, 0.6491, 0.5645, 0.6491, 0.5, 0.6244, 0.5, 0.6244, 0.5625, 0.5078, 0.5625, 0.5078, 0.5937, 0.5243, 0.5937, 0.5243, 0.625, 0.6233, 0.625, 0.6233, 0.5645, 0.6491, 0.5645, 0.6491, 0.625, 0.6233, 0.625, 0.6233, 0.625, 0.6233, 0.625, 0.6233, 0.5, 0.6244, 0.5, 0.6244, 0.5, 0.6244, 0.5, 0.6244, 0.5645, 0.6491, 0.5645, 0.6491, 0.5, 0.6244, 0.5, 0.6244, 0.5645, 0.6491, 0.5645, 0.6491, 0.625, 0.6233, 0.625, 0.6233, 0.625, 0.6233, 0.625, 0.6233, 0.5645, 0.6491, 0.5645, 0.6491, 0.5, 0.6244, 0.5, 0.6244, 0.5, 0.6244, 0.5, 0.6244, 0.625, 0.6233, 0.625, 0.6233, 0.625, 0.6233, 0.625, 0.6233, 0.5645, 0.6491, 0.5645, 0.6491, 0.625, 0.6233, 0.625, 0.6233, 0.5645, 0.6491, 0.5645, 0.6491, 0.5, 0.6244, 0.5, 0.6244, 0.5645, 0.6491, 0.5645, 0.6491, 0.625, 0.6233, 0.625, 0.6233, 0.625, 0.6233, 0.625, 0.6233, 0.625, 0.6233, 0.625, 0.6233, 0.5, 0.6244, 0.5, 0.6244, 0.5, 0.6244, 0.5, 0.6244, 0.5, 0.6244, 0.5, 0.6244, 0.5645, 0.6491, 0.5645, 0.6491, 0.625, 0.6233, 0.625, 0.6233, 0.5645, 0.6491, 0.5645, 0.6491, 0.5, 0.6244, 0.5, 0.6244, 0.5, 0.6244, 0.5, 0.6244, 0.625, 0.6233, 0.625, 0.6233, 0.625, 0.6233, 0.625, 0.6233, 0.625, 0.6233, 0.625, 0.6233, 0.625, 0.6233, 0.625, 0.6233, 0.5, 0.6244, 0.5, 0.6244, 0.5, 0.6244, 0.5, 0.6244, 0.625, 0.6233, 0.625, 0.6233, 0.5645, 0.6491, 0.5645, 0.6491, 0.5, 0.6244, 0.5, 0.6244, 0.5645, 0.6491, 0.5645, 0.6491, 0.5, 0.6244, 0.5, 0.6244, 0.5, 0.6244, 0.5, 0.6244, 0.625, 0.6233, 0.625, 0.6233, 0.625, 0.6233, 0.625, 0.6233, 0.5, 0.6244, 0.5, 0.6244, 0.5645, 0.6491, 0.5645, 0.6491, 0.625, 0.6233, 0.625, 0.6233, 0.5645, 0.6491, 0.5645, 0.6491, 0.625, 0.6233, 0.625, 0.6233, 0.5645, 0.6491, 0.5645, 0.6491, 0.5, 0.6244, 0.5, 0.6244, 0.5645, 0.6491, 0.5645, 0.6491, 0.625, 0.6233, 0.625, 0.6233, 0.625, 0.6233, 0.625, 0.6233, 0.5, 0.6244, 0.5, 0.6244, 0.5, 0.6244, 0.5, 0.6244, 0.5645, 0.6491, 0.5645, 0.6491, 0.625, 0.6233, 0.625, 0.6233, 0.5645, 0.6491, 0.5645, 0.6491, 0.5, 0.6244, 0.5, 0.6244, 0.5, 0.6244, 0.5, 0.6244, 0.5, 0.6244, 0.5, 0.6244, 0.625, 0.6233, 0.625, 0.6233, 0.625, 0.6233, 0.625, 0.6233, 0.5, 0.6244, 0.5, 0.6244, 0.5, 0.6244, 0.5, 0.6244, 0.5645, 0.6491, 0.5645, 0.6491, 0.5, 0.6244, 0.5, 0.6244, 0.5645, 0.6491, 0.5645, 0.6491, 0.625, 0.6233, 0.625, 0.6233, 0.625, 0.6233, 0.625, 0.6233, 0.625, 0.6233, 0.625, 0.6233, 0.5, 0.6244, 0.5, 0.6244, 0.5, 0.6244, 0.5, 0.6244, 0.625, 0.6233, 0.625, 0.6233, 0.625, 0.6233, 0.625, 0.6233, 0.5645, 0.6491, 0.5645, 0.6491, 0.625, 0.6233, 0.625, 0.6233, 0.5645, 0.6491, 0.5645, 0.6491, 0.5, 0.6244, 0.5, 0.6244, 0.5, 0.6244, 0.5, 0.6244, 0.5, 0.6244, 0.5, 0.6244, 0.5645, 0.6491, 0.5645, 0.6491, 0.5, 0.6244, 0.5, 0.6244, 0.5645, 0.6491, 0.5645, 0.6491, 0.625, 0.6233, 0.625, 0.6233, 0.625, 0.6233, 0.625, 0.6233, 0.625, 0.6233, 0.625, 0.6233, 0.625, 0.6233, 0.625, 0.6233, 0.625, 0.6233, 0.625, 0.6233, 0.5, 0.6244, 0.5, 0.6244, 0.5645, 0.6491, 0.5645, 0.6491, 0.625, 0.6233, 0.625, 0.6233, 0.5645, 0.6491, 0.5645, 0.6491, 0.5, 0.6244, 0.5, 0.6244, 0.5, 0.6244, 0.5, 0.6244, 0.5645, 0.6491, 0.5645, 0.6491, 0.625, 0.6233, 0.625, 0.6233, 0.625, 0.6233, 0.625, 0.6233, 0.625, 0.6233, 0.625, 0.6233, 0.5, 0.6244, 0.5, 0.6244, 0.5, 0.6244, 0.5, 0.6244, 0.625, 0.6233, 0.625, 0.6233, 0.5645, 0.6491, 0.5645, 0.6491, 0.625, 0.6233, 0.625, 0.6233, 0.625, 0.6233, 0.625, 0.6233, 0.5, 0.6244, 0.5, 0.6244, 0.5645, 0.6491, 0.5645, 0.6491, 0.625, 0.6233, 0.625, 0.6233, 0.5645, 0.6491, 0.5645, 0.6491, 0.5, 0.6244, 0.5, 0.6244, 0.5, 0.6244, 0.5, 0.6244, 0.5645, 0.6491, 0.5645, 0.6491, 0.5, 0.6244, 0.5, 0.6244, 0.5, 0.6244, 0.5, 0.6244, 0.5, 0.6244, 0.5, 0.6244, 0.625, 0.6233, 0.625, 0.6233, 0.625, 0.6233, 0.625, 0.6233, 0.5, 0.6244, 0.5, 0.6244, 0.5645, 0.6491, 0.5645, 0.6491, 0.625, 0.6233, 0.625, 0.6233, 0.5645, 0.6491, 0.5645, 0.6491, 0.5645, 0.6491, 0.5645, 0.6491, 0.5, 0.6244, 0.5, 0.6244, 0.5645, 0.6491, 0.5645, 0.6491, 0.5, 0.6244, 0.5, 0.6244, 0.625, 0.6233, 0.625, 0.6233, 0.5645, 0.6491, 0.5645, 0.6491, 0.5, 0.6244, 0.5, 0.6244, 0.5, 0.6244, 0.5, 0.6244, 0.5, 0.6244, 0.5, 0.6244, 0.5, 0.6244, 0.5, 0.6244, 0.5, 0.6244, 0.5, 0.6244, 0.5, 0.6244, 0.5, 0.6244, 0.5, 0.6244, 0.5, 0.6244, 0.5, 0.6244, 0.5, 0.6244, 0.5, 0.6244, 0.5, 0.6244, 0.5, 0.6244, 0.5, 0.6244, 0.5, 0.6244, 0.5, 0.6244, 0.5, 0.6244, 0.5, 0.6244, 0.5, 0.6244, 0.5, 0.6244, 0.5, 0.6244, 0.5, 0.6244, 0.5, 0.6244, 0.5, 0.6244, 0.5, 0.6244, 0.5, 0.6244, 0.5, 0.6244, 0.5, 0.6244, 0.5, 0.6244, 0.5, 0.6244, 0.5, 0.6244, 0.5, 0.6244, 0.5, 0.6244, 0.5, 0.6244, 0.5, 0.6244, 0.5, 0.6244, 0.5, 0.6244, 0.5, 0.6244, 0.5, 0.6244, 0.5, 0.6244, 0.5, 0.6244, 0.5, 0.6244, 0.625, 0.5408, 0.5937, 0.5243, 0.625, 0.6233, 0.5645, 0.6491, 0.625, 0.6233, 0.5937, 0.5243, 0.5625, 0.5078, 0.5645, 0.6491, 0.5625, 0.5078, 0.5312, 0.5256, 0.5, 0.6244, 0.5312, 0.5256, 0.5312, 0.5256, 0.5, 0.6244, 0.5, 0.6244, 0.5, 0.5433, 0.5, 0.5433, 0.5312, 0.5256, 0.5312, 0.5256, 0.5, 0.6244, 0.5, 0.6244, 0.5, 0.5433, 0.5, 0.5433, 0.5, 0.5433, 0.5, 0.6244, 0.5312, 0.5256, 0.5, 0.6244, 0.5, 0.6244, 0.5, 0.5433, 0.5, 0.5433, 0.5, 0.5433, 0.5, 0.5433, 0.5312, 0.5256, 0.5312, 0.5256, 0.0, 0.0, 0.0, 0.0, 0.0, 0.0, 0.0, 0.0, 0.5, 0.5433, 0.5, 0.5433, 0.5312, 0.5256, 0.5312, 0.5256, 0.5, 0.5433, 0.5, 0.5433, 0.5312, 0.5256, 0.5312, 0.5256, 0.5, 0.6244, 0.5, 0.6244, 0.5, 0.5433, 0.5, 0.5433, 0.5, 0.6244, 0.5, 0.6244, 0.5, 0.5433, 0.5, 0.5433, 0.5312, 0.5256, 0.5312, 0.5256, 0.5, 0.6244, 0.5, 0.6244, 0.5312, 0.5256, 0.5312, 0.5256, 0.5, 0.6244, 0.5, 0.6244, 0.5312, 0.5256, 0.5312, 0.5256, 0.5312, 0.5256, 0.5312, 0.5256, 0.5312, 0.5256, 0.5312, 0.5256, 0.5312, 0.5256, 0.5312, 0.5256, 0.5, 0.6244, 0.5, 0.6244, 0.5, 0.6244, 0.5, 0.6244, 0.5, 0.6244, 0.5, 0.6244, 0.5, 0.6244, 0.5, 0.6244, 0.625, 0.6233, 0.625, 0.6233, 0.5645, 0.6491, 0.5645, 0.6491, 0.5625, 0.5078, 0.5625, 0.5078, 0.5937, 0.5243, 0.5937, 0.5243, 0.5645, 0.6491, 0.5645, 0.6491, 0.5, 0.6244, 0.5, 0.6244, 0.5312, 0.5256, 0.5312, 0.5256, 0.5625, 0.5078, 0.5625, 0.5078, 0.5, 0.5433, 0.5, 0.5433, 0.5312, 0.5256, 0.5312, 0.5256, 0.5937, 0.5243, 0.5937, 0.5243, 0.625, 0.5408, 0.625, 0.5408, 0.5, 0.6244, 0.5, 0.6244, 0.5, 0.5433, 0.5, 0.5433, 0.625, 0.5408, 0.625, 0.5408, 0.625, 0.6233, 0.625, 0.6233])
me_sphere_002.use_mirror_x = True
me_sphere_002.update()
arm_armature_003 = bpy.data.armatures.new('Armature.003')  # bones are not reproduced

# ---- objects
ob_sphere = bpy.data.objects.new('Sphere', me_sphere_002)
ob_armature = bpy.data.objects.new('Armature', arm_armature_003)

# ---- transforms, parenting, visibility, modifiers, constraints
ob_sphere.parent = ob_armature
ob_sphere.location = (2.481e-17, 0.001832, 2.041)
ob_sphere.rotation_euler = (-1.344e-07, 1.571, 0.0)
ob_sphere.scale = (0.3355, 0.3355, 0.3355)
ob_sphere.use_mesh_mirror_x = True
_vg = ob_sphere.vertex_groups.new(name='Spine')
for _i, _w in zip([107, 115, 116, 133, 134, 135, 136, 137, 138, 139, 140, 141, 142, 143, 144, 145, 146, 147, 148, 149, 150, 151, 152, 153, 154, 157, 158, 159, 161, 162, 163, 401, 407, 408, 422, 423, 424, 425, 426, 427, 428, 429, 430, 431, 432, 433, 434, 435, 436, 438, 439, 441], [0.133, 0.8221, 0.7532, 0.1363, 0.1352, 0.1283, 0.5745, 0.7613, 0.1089, 0.08183, 0.06272, 0.8654, 0.7131, 0.7087, 0.7506, 0.7932, 0.8631, 0.3367, 0.247, 0.2651, 0.4456, 0.1245, 0.1718, 0.4179, 0.08067, 0.05455, 0.0369, 0.09637, 0.0007946, 0.1021, 0.06532, 0.133, 0.8221, 0.7532, 0.1363, 0.1283, 0.5745, 0.7613, 0.1089, 0.08183, 0.7131, 0.7087, 0.7506, 0.3367, 0.247, 0.2651, 0.1245, 0.1718, 0.08067, 0.05455, 0.0369, 0.06532]): _vg.add([_i], _w, 'REPLACE')
_vg = ob_sphere.vertex_groups.new(name='Chest')
for _i, _w in zip([104, 106, 107, 109, 110, 111, 112, 113, 114, 115, 116, 117, 118, 119, 120, 121, 122, 123, 130, 133, 134, 135, 136, 138, 139, 140, 141, 142, 143, 144, 145, 147, 148, 149, 150, 400, 401, 403, 404, 405, 406, 407, 408, 409, 410, 411, 412, 419, 422, 423, 424, 426, 427, 428, 429, 430, 431, 432, 433], [0.01697, 0.05361, 0.6714, 0.07383, 0.1514, 0.08806, 0.2003, 0.516, 0.1566, 0.1057, 0.1234, 0.1764, 0.6511, 0.8124, 0.1218, 0.06394, 0.5751, 0.2142, 0.004523, 0.7033, 0.742, 0.6789, 0.01188, 0.7371, 0.8523, 0.9026, 0.0901, 0.1252, 0.1212, 0.1105, 0.09993, 0.01401, 0.01134, 0.007289, 0.00475, 0.0536, 0.6714, 0.07396, 0.08805, 0.2003, 0.1566, 0.1057, 0.1234, 0.1764, 0.6511, 0.06387, 0.2142, 0.004522, 0.7033, 0.6789, 0.01188, 0.7371, 0.8523, 0.1252, 0.1212, 0.1105, 0.01401, 0.01134, 0.007289]): _vg.add([_i], _w, 'REPLACE')
_vg = ob_sphere.vertex_groups.new(name='Shoulder L')
for _i, _w in zip([15, 16, 21, 25, 26, 95, 96, 98, 99, 100, 102, 103, 104, 105, 106, 107, 108, 109, 110, 111, 112, 113, 114, 117, 118, 119, 120, 121, 122, 123, 124, 125, 126, 127, 128, 129, 130, 131, 132, 133, 134, 135, 138, 139, 398, 405, 411], [0.03937, 0.00573, 0.08489, 0.056, 0.01572, 0.2095, 0.1141, 0.2612, 0.2193, 0.1225, 0.7632, 0.5309, 0.1283, 0.7321, 0.7482, 0.1381, 0.7774, 0.6052, 0.09711, 0.7247, 0.6482, 0.1689, 0.6058, 0.6429, 0.2519, 0.06087, 0.1784, 0.6813, 0.1143, 0.6343, 0.7743, 0.09738, 0.1179, 0.1195, 0.1012, 0.09291, 0.1266, 0.1202, 0.1092, 0.1101, 0.04343, 0.1282, 0.1021, 0.02334, 0.01592, 0.03296, 0.03709]): _vg.add([_i], _w, 'REPLACE')
_vg = ob_sphere.vertex_groups.new(name='Upper Arm L')
for _i, _w in zip([95, 98, 99, 102, 103, 105, 106, 107, 108, 111, 112, 114, 117, 118, 121, 123, 124, 125, 126, 127, 128, 129, 130, 131, 132, 135, 138, 203, 204, 205, 206, 207, 208, 209, 210, 211, 212, 213, 214, 215, 216, 217, 218], [0.008166, 0.03767, 0.005616, 0.1245, 5.693e-05, 0.1643, 0.1668, 0.007972, 0.1246, 0.1539, 0.02181, 0.2006, 0.1506, 0.01931, 0.01394, 0.01825, 0.1607, 0.8891, 0.8649, 0.8506, 0.8852, 0.8946, 0.8386, 0.8589, 0.8793, 0.02418, 0.00195, 0.9897, 0.9872, 0.9852, 0.9892, 0.9891, 0.9842, 0.9856, 0.9874, 0.9705, 0.9696, 0.9684, 0.9708, 0.9687, 0.9674, 0.9665, 0.9668]): _vg.add([_i], _w, 'REPLACE')
_vg = ob_sphere.vertex_groups.new(name='Lower Arm L')
for _i, _w in zip([211, 212, 213, 214, 215, 216, 217, 218, 219, 220, 221, 222, 223, 224, 225, 226, 227, 228, 229, 230, 231, 232, 233, 234, 239, 240, 241, 242], [0.008228, 0.009775, 0.01216, 0.007567, 0.01176, 0.01415, 0.0159, 0.01538, 0.9764, 0.9769, 0.98, 0.9759, 0.9763, 0.9816, 0.9803, 0.9779, 0.9872, 0.9591, 0.9663, 0.9689, 0.9848, 0.981, 0.9801, 0.9794, 0.01811, 0.007599, 0.02271, 0.033]): _vg.add([_i], _w, 'REPLACE')
_vg = ob_sphere.vertex_groups.new(name='Wrist L')
for _i, _w in zip([235, 237, 238, 239, 240, 241, 242, 243, 246, 247, 248, 249, 250], [0.8699, 0.01506, 0.06575, 0.8974, 0.8404, 0.885, 0.8699, 0.0123, 0.002076, 0.08085, 0.05971, 0.08865, 0.08873]): _vg.add([_i], _w, 'REPLACE')
_vg = ob_sphere.vertex_groups.new(name='Palm L')
for _i, _w in zip([235, 239, 240, 241, 242, 243, 244, 245, 246, 247, 248, 249, 250, 255, 256, 257, 258, 259], [0.01677, 0.05401, 0.0327, 0.05894, 0.07407, 0.9056, 0.09014, 0.1644, 0.1646, 0.8396, 0.8205, 0.8172, 0.8139, 0.004291, 0.04422, 0.008829, 0.051, 0.05809]): _vg.add([_i], _w, 'REPLACE')
_vg = ob_sphere.vertex_groups.new(name='Finger L')
for _i, _w in zip([243, 244, 245, 246, 247, 248, 249, 250, 251, 252, 253, 254, 255, 256, 257, 258, 259, 260, 261, 262, 263, 264, 265, 266, 267, 268, 269, 270, 271, 272, 273, 274, 275], [0.00454, 0.116, 0.07165, 0.0634, 0.06908, 0.05305, 0.07867, 0.08703, 1.0, 0.9784, 0.8743, 0.8891, 0.895, 0.9469, 0.9612, 0.9417, 0.9343, 0.9987, 0.9898, 0.9906, 0.9924, 0.9976, 0.9974, 0.9965, 0.9962, 1.0, 1.0, 1.0, 1.0, 1.0, 1.0, 1.0, 1.0]): _vg.add([_i], _w, 'REPLACE')
_vg = ob_sphere.vertex_groups.new(name='Thumb L')
for _i, _w in zip([235, 236, 237, 238, 240, 243, 244, 245, 246, 248, 253, 254, 255, 276, 277, 278, 279, 280, 281, 287], [0.06365, 0.5472, 0.9173, 0.833, 0.08239, 0.006348, 0.5078, 0.5948, 0.5954, 0.05112, 0.0682, 0.06082, 0.05518, 0.08312, 0.1444, 0.08151, 0.1042, 0.04098, 0.1133, 0.003621]): _vg.add([_i], _w, 'REPLACE')
_vg = ob_sphere.vertex_groups.new(name='Thumb 2 L')
for _i, _w in zip([236, 237, 238, 244, 245, 246, 253, 276, 277, 278, 279, 280, 281, 282, 283, 284, 285, 286, 287], [0.4301, 0.03151, 0.0798, 0.2736, 0.1516, 0.1489, 0.01405, 0.91, 0.8434, 0.9063, 0.853, 0.9393, 0.8429, 0.9837, 0.9823, 0.9734, 0.9743, 0.9857, 0.9632]): _vg.add([_i], _w, 'REPLACE')
_vg = ob_sphere.vertex_groups.new(name='Lower Neck')
for _i, _w in zip([7, 8, 9, 10, 13, 14, 15, 16, 17, 19, 20, 21, 23, 24, 25, 26, 27, 29, 30, 31, 32, 33, 37, 95, 96, 97, 98, 99, 100, 101, 102, 103, 104, 105, 108, 109, 110, 112, 113, 119, 120, 121, 122, 123, 319, 320, 324, 325, 326, 328, 329, 330, 333, 334, 335, 338, 339, 340, 392, 393, 394, 395, 396, 397, 398, 399, 402, 403, 405, 411, 412], [0.006827, 0.0257, 0.04026, 0.04213, 0.008312, 0.04916, 0.1326, 0.1419, 0.1395, 0.0159, 0.06067, 0.1576, 0.01202, 0.05833, 0.1595, 0.2085, 0.205, 0.001561, 0.04012, 0.05279, 0.05301, 0.05056, 0.0003595, 0.4578, 0.434, 0.4803, 0.3865, 0.4976, 0.6499, 0.8223, 0.06847, 0.2334, 0.5287, 0.05806, 0.05555, 0.2192, 0.585, 0.02506, 0.09085, 0.01709, 0.4457, 0.1282, 0.1576, 0.074, 0.01926, 0.03774, 0.03309, 0.1168, 0.138, 0.0005119, 0.04317, 0.106, 0.0273, 0.09508, 0.175, 0.01084, 0.03211, 0.04297, 0.3909, 0.4251, 0.2455, 0.2033, 0.5388, 0.05499, 0.2286, 0.02209, 0.01036, 0.1734, 0.02431, 0.1267, 0.06222]): _vg.add([_i], _w, 'REPLACE')
_vg = ob_sphere.vertex_groups.new(name='Upper Neck')
for _i, _w in zip([0, 1, 2, 3, 4, 5, 6, 7, 8, 9, 10, 11, 12, 13, 14, 15, 16, 17, 18, 19, 20, 21, 22, 23, 24, 25, 26, 27, 28, 29, 30, 31, 32, 33, 34, 35, 36, 37, 38, 39, 40, 41, 42, 43, 44, 45, 46, 47, 48, 49, 50, 51, 94, 95, 96, 97, 98, 99, 100, 101, 103, 104, 105, 109, 110, 120, 121, 312, 313, 314, 315, 316, 317, 318, 319, 320, 322, 323, 324, 325, 326, 327, 328, 329, 330, 331, 332, 333, 334, 335, 336, 337, 338, 339, 340, 341, 342, 343, 344, 345, 346, 347, 348, 349, 350, 352, 353, 354, 355, 391, 392, 393, 394, 395, 396, 398, 399, 403, 411], [0.002142, 0.002371, 0.001202, 0.000836, 0.0007602, 0.01436, 0.02538, 0.03596, 0.05022, 0.0523, 0.05254, 0.001423, 0.0276, 0.05352, 0.07946, 0.1698, 0.1503, 0.1442, 0.03885, 0.07006, 0.1236, 0.4002, 0.04407, 0.08154, 0.1737, 0.5572, 0.596, 0.6165, 0.0407, 0.08473, 0.2152, 0.3836, 0.4243, 0.4355, 0.02941, 0.06478, 0.1301, 0.1682, 0.176, 0.1775, 0.01449, 0.03049, 0.05814, 0.06623, 0.06774, 0.06784, 0.001381, 0.002503, 0.007404, 0.008997, 0.008408, 0.007794, 0.001849, 0.1801, 0.3147, 0.4006, 0.199, 0.1672, 0.1445, 0.09196, 0.1112, 0.1373, 0.001666, 0.03753, 0.02552, 0.03386, 0.01359, 0.0009403, 0.001714, 0.001247, 0.0009987, 0.01312, 0.02495, 0.03637, 0.05088, 0.05308, 0.02626, 0.05343, 0.08069, 0.1771, 0.157, 0.03724, 0.06985, 0.1254, 0.4158, 0.04209, 0.0808, 0.1746, 0.5769, 0.6112, 0.03842, 0.08354, 0.2159, 0.3879, 0.4272, 0.02701, 0.06342, 0.1293, 0.168, 0.1759, 0.01218, 0.02796, 0.05704, 0.06541, 0.06729, 0.0004323, 0.005606, 0.007648, 0.00768, 0.001595, 0.2028, 0.3495, 0.2085, 0.161, 0.159, 0.1222, 0.003572, 0.04112, 0.01866]): _vg.add([_i], _w, 'REPLACE')
_vg = ob_sphere.vertex_groups.new(name='Head')
for _i, _w in zip([0, 1, 2, 3, 4, 5, 6, 7, 8, 9, 10, 11, 12, 13, 14, 15, 16, 17, 18, 19, 20, 21, 22, 23, 24, 25, 26, 27, 28, 29, 30, 31, 32, 33, 34, 35, 36, 37, 38, 39, 40, 41, 42, 43, 44, 45, 46, 47, 48, 49, 50, 51, 52, 53, 54, 55, 56, 57, 58, 59, 60, 61, 62, 63, 64, 65, 66, 67, 68, 69, 70, 71, 72, 73, 74, 75, 76, 77, 78, 79, 80, 81, 82, 83, 84, 85, 86, 87, 88, 89, 90, 91, 92, 93, 94, 95, 96, 97, 98, 99, 100, 103, 104, 312, 313, 314, 315, 316, 317, 318, 319, 320, 321, 322, 323, 324, 325, 326, 327, 328, 329, 330, 331, 332, 333, 334, 335, 336, 337, 338, 339, 340, 341, 342, 343, 344, 345, 346, 347, 348, 349, 350, 351, 352, 353, 354, 355, 356, 357, 358, 359, 360, 361, 362, 363, 364, 365, 366, 367, 368, 369, 370, 371, 372, 373, 374, 375, 376, 377, 378, 379, 380, 381, 382, 383, 384, 385, 386, 387, 388, 389, 390, 391, 392, 393, 394, 395, 396, 398], [0.5971, 0.9523, 0.9584, 0.9489, 0.9482, 0.5726, 0.9313, 0.9175, 0.9193, 0.9777, 0.9791, 0.5961, 0.6564, 0.8379, 0.8495, 0.6987, 0.7306, 0.7521, 0.6242, 0.5466, 0.7852, 0.4449, 0.5921, 0.68, 0.7474, 0.2129, 0.1469, 0.1429, 0.5923, 0.5164, 0.7688, 0.5873, 0.557, 0.5013, 0.5979, 0.3622, 0.8077, 0.7229, 0.7212, 0.8202, 0.5915, 0.3935, 0.53, 0.6964, 0.3764, 0.5817, 0.5878, 0.7318, 0.3255, 0.5881, 0.3568, 0.3596, 0.5915, 0.3935, 0.3515, 0.3537, 0.4227, 0.4017, 0.5979, 0.3622, 0.3767, 0.3645, 0.602, 0.602, 0.5923, 0.5164, 0.3918, 0.7775, 0.9972, 0.9982, 0.5921, 0.68, 0.7474, 0.9949, 0.9974, 0.9983, 0.6242, 0.5466, 0.9878, 0.9916, 0.994, 0.9949, 0.6564, 0.8379, 0.8495, 0.9844, 0.9864, 0.9873, 0.5726, 0.967, 0.9696, 0.9193, 0.9777, 0.9791, 0.9506, 0.1108, 0.1114, 0.06712, 0.09575, 0.06753, 0.03712, 0.02879, 0.008388, 0.5811, 0.954, 0.9502, 0.9487, 0.5859, 0.731, 0.9194, 0.9726, 0.9762, 0.6248, 0.6274, 0.5922, 0.9857, 0.6467, 0.7008, 0.5782, 0.6718, 0.7617, 0.3309, 0.5942, 0.5991, 0.9347, 0.2033, 0.1423, 0.5656, 0.5337, 0.7247, 0.5472, 0.5088, 0.5727, 0.5543, 0.725, 0.5433, 0.7798, 0.5782, 0.5915, 0.5638, 0.3429, 0.5835, 0.6146, 0.5858, 0.5837, 0.3862, 0.5852, 0.5782, 0.5915, 0.5943, 0.6332, 0.5968, 0.5727, 0.5543, 0.959, 0.4559, 0.6018, 0.5656, 0.5337, 0.9047, 0.627, 0.9954, 0.5942, 0.5991, 0.9347, 0.915, 0.9976, 0.5782, 0.6718, 0.7617, 0.9921, 0.9942, 0.6274, 0.5922, 0.9857, 0.9858, 0.9867, 0.5859, 0.731, 0.9707, 0.9726, 0.9762, 0.9519, 0.1056, 0.09332, 0.08906, 0.05839, 0.03928, 0.01769]): _vg.add([_i], _w, 'REPLACE')
_vg = ob_sphere.vertex_groups.new(name='Shoulder R')
for _i, _w in zip([101, 103, 104, 110, 112, 113, 119, 120, 121, 122, 134, 325, 326, 329, 330, 333, 334, 335, 338, 392, 393, 394, 395, 396, 397, 398, 399, 400, 401, 402, 403, 404, 405, 406, 409, 410, 411, 412, 413, 414, 415, 416, 417, 418, 419, 420, 421, 422, 423, 426, 427], [0.005902, 0.01764, 0.129, 0.108, 0.0331, 0.1691, 0.0622, 0.1787, 0.03758, 0.119, 0.04349, 0.05344, 0.006074, 0.01789, 0.1293, 0.02885, 0.1123, 0.05821, 0.0007039, 0.2599, 0.1112, 0.4021, 0.5349, 0.2177, 0.7749, 0.5318, 0.7544, 0.7544, 0.1382, 0.8043, 0.6518, 0.7252, 0.6485, 0.6064, 0.6445, 0.255, 0.6818, 0.6468, 0.7765, 0.1002, 0.1191, 0.12, 0.104, 0.09428, 0.1268, 0.1204, 0.1097, 0.1102, 0.1284, 0.1024, 0.024]): _vg.add([_i], _w, 'REPLACE')
_vg = ob_sphere.vertex_groups.new(name='Upper Arm R')
for _i, _w in zip([392, 394, 397, 399, 400, 401, 402, 404, 405, 406, 409, 410, 411, 412, 413, 414, 415, 416, 417, 418, 419, 420, 421, 423, 426, 481, 482, 483, 484, 485, 486, 487, 488, 489, 490, 491, 492, 493, 494, 495, 496], [0.009078, 0.03554, 0.1246, 0.1641, 0.1668, 0.007969, 0.1243, 0.1539, 0.02178, 0.2006, 0.1506, 0.01927, 0.01378, 0.0181, 0.1607, 0.889, 0.8649, 0.8506, 0.8852, 0.8946, 0.8386, 0.8589, 0.8793, 0.02418, 0.001946, 0.9897, 0.9872, 0.9852, 0.9892, 0.9891, 0.9842, 0.9856, 0.9874, 0.9705, 0.9696, 0.9684, 0.9708, 0.9687, 0.9674, 0.9665, 0.9668]): _vg.add([_i], _w, 'REPLACE')
_vg = ob_sphere.vertex_groups.new(name='Lower Arm R')
for _i, _w in zip([489, 490, 491, 492, 493, 494, 495, 496, 497, 498, 499, 500, 501, 502, 503, 504, 505, 506, 507, 508, 509, 510, 511, 512, 517, 518, 519, 520], [0.008227, 0.009775, 0.01216, 0.007567, 0.01176, 0.01415, 0.0159, 0.01538, 0.9764, 0.9769, 0.98, 0.9759, 0.9763, 0.9816, 0.9803, 0.9779, 0.9872, 0.9591, 0.9663, 0.9689, 0.9848, 0.981, 0.9801, 0.9794, 0.0181, 0.0076, 0.02271, 0.033]): _vg.add([_i], _w, 'REPLACE')
_vg = ob_sphere.vertex_groups.new(name='Wrist R')
for _i, _w in zip([513, 515, 516, 517, 518, 519, 520, 521, 524, 525, 526, 527, 528], [0.8699, 0.01506, 0.06575, 0.8974, 0.8404, 0.885, 0.8699, 0.0123, 0.002075, 0.08085, 0.05971, 0.08865, 0.08873]): _vg.add([_i], _w, 'REPLACE')
_vg = ob_sphere.vertex_groups.new(name='Palm R')
for _i, _w in zip([513, 517, 518, 519, 520, 521, 522, 523, 524, 525, 526, 527, 528, 533, 534, 535, 536, 537], [0.01677, 0.05401, 0.0327, 0.05894, 0.07407, 0.9056, 0.09014, 0.1644, 0.1646, 0.8396, 0.8205, 0.8172, 0.8139, 0.004291, 0.04422, 0.008832, 0.051, 0.05809]): _vg.add([_i], _w, 'REPLACE')
_vg = ob_sphere.vertex_groups.new(name='Finger R')
for _i, _w in zip([521, 522, 523, 524, 525, 526, 527, 528, 529, 530, 531, 532, 533, 534, 535, 536, 537, 538, 539, 540, 541, 542, 543, 544, 545, 546, 547, 548, 549, 550, 551, 552, 553], [0.00454, 0.116, 0.07165, 0.0634, 0.06908, 0.05305, 0.07867, 0.08703, 1.0, 0.9784, 0.8743, 0.8891, 0.895, 0.9469, 0.9612, 0.9417, 0.9343, 0.9987, 0.9898, 0.9906, 0.9924, 0.9976, 0.9974, 0.9965, 0.9962, 1.0, 1.0, 1.0, 1.0, 1.0, 1.0, 1.0, 1.0]): _vg.add([_i], _w, 'REPLACE')
_vg = ob_sphere.vertex_groups.new(name='Thumb R')
for _i, _w in zip([513, 514, 515, 516, 518, 521, 522, 523, 524, 526, 531, 532, 533, 554, 555, 556, 557, 558, 559, 565], [0.06365, 0.5472, 0.9173, 0.833, 0.08239, 0.006347, 0.5078, 0.5948, 0.5954, 0.05112, 0.0682, 0.06083, 0.05518, 0.08312, 0.1444, 0.08151, 0.1042, 0.04098, 0.1133, 0.003619]): _vg.add([_i], _w, 'REPLACE')
_vg = ob_sphere.vertex_groups.new(name='Thumb 2 R')
for _i, _w in zip([514, 515, 516, 522, 523, 524, 531, 554, 555, 556, 557, 558, 559, 560, 561, 562, 563, 564, 565], [0.4301, 0.03152, 0.0798, 0.2736, 0.1516, 0.1489, 0.01405, 0.91, 0.8434, 0.9063, 0.853, 0.9393, 0.8429, 0.9837, 0.9823, 0.9734, 0.9743, 0.9857, 0.9632]): _vg.add([_i], _w, 'REPLACE')
_vg = ob_sphere.vertex_groups.new(name='Upper Leg L')
for _i, _w in zip([115, 116, 136, 137, 142, 143, 144, 145, 146, 147, 148, 149, 150, 151, 152, 153, 154, 155, 156, 157, 158, 159, 160, 161, 162, 163, 164, 165, 166, 167, 168, 169, 170, 171, 172, 173, 174, 175, 176, 177, 178, 179, 180, 181, 182, 183, 184, 187, 432, 433, 435, 437, 439, 440, 441], [0.03492, 0.0884, 0.3741, 0.1888, 0.1277, 0.1392, 0.1075, 0.05072, 0.06002, 0.6111, 0.6911, 0.6231, 0.2625, 0.8508, 0.7623, 0.2884, 0.9015, 0.8005, 0.4879, 0.9247, 0.9045, 0.4483, 0.8809, 0.4864, 0.448, 0.8112, 0.9803, 0.973, 0.9858, 0.9846, 0.9898, 0.9911, 0.99, 0.9768, 0.9449, 0.9465, 0.9512, 0.9699, 0.9628, 0.9737, 0.9774, 0.9568, 0.04865, 0.05198, 0.02902, 0.01348, 0.003416, 0.04034, 0.002346, 0.08018, 0.06016, 0.1827, 0.0442, 0.1049, 0.1216]): _vg.add([_i], _w, 'REPLACE')
_vg = ob_sphere.vertex_groups.new(name='Lower Leg L')
for _i, _w in zip([172, 173, 174, 175, 176, 177, 179, 180, 181, 182, 183, 184, 185, 186, 187, 188, 189, 190, 191, 194, 195, 196, 197, 198, 199, 200, 201, 202, 304, 305, 306, 307, 308, 309, 310, 311], [0.0543, 0.05239, 0.04649, 0.009189, 0.02378, 0.002165, 0.03476, 0.9501, 0.9475, 0.9598, 0.9678, 0.9728, 0.9825, 0.9801, 0.9543, 0.1138, 0.1665, 0.04094, 0.0534, 0.1217, 0.4472, 0.01625, 0.04566, 0.01765, 0.1314, 0.1144, 0.4774, 0.4144, 0.9794, 0.9718, 0.9766, 0.974, 0.9758, 0.9768, 0.9803, 0.9731]): _vg.add([_i], _w, 'REPLACE')
_vg = ob_sphere.vertex_groups.new(name='Ankle L')
for _i, _w in zip([188, 189, 190, 191, 192, 193, 194, 195, 196, 197, 198, 199, 200, 201, 202, 295, 297, 298, 300, 302, 305, 311], [0.7992, 0.7697, 0.7836, 0.781, 0.5095, 0.5086, 0.793, 0.5472, 0.8971, 0.8811, 0.8949, 0.8469, 0.8681, 0.5186, 0.5791, 0.1109, 0.04511, 0.07749, 0.1154, 0.1024, 0.001953, 0.0008341]): _vg.add([_i], _w, 'REPLACE')
_vg = ob_sphere.vertex_groups.new(name='Foot L')
for _i, _w in zip([188, 189, 190, 191, 192, 193, 194, 196, 197, 198, 288, 289, 290, 291, 292, 293, 294, 295, 296, 297, 298, 299, 300, 301, 302, 303], [0.08698, 0.06373, 0.171, 0.1656, 0.4841, 0.4847, 0.08532, 0.06973, 0.0711, 0.07122, 0.9978, 0.9993, 0.9991, 0.997, 0.9989, 0.9955, 0.9855, 0.8848, 0.9939, 0.9519, 0.9212, 0.9861, 0.8805, 0.9808, 0.8924, 0.9896]): _vg.add([_i], _w, 'REPLACE')
_vg = ob_sphere.vertex_groups.new(name='Upper Leg R')
for _i, _w in zip([145, 146, 148, 149, 150, 152, 153, 155, 156, 158, 159, 160, 161, 162, 163, 407, 408, 424, 425, 428, 429, 430, 431, 432, 433, 434, 435, 436, 437, 438, 439, 440, 441, 442, 443, 444, 445, 446, 447, 448, 449, 450, 451, 452, 453, 454, 455, 456, 457, 458, 459, 460, 461, 462, 465], [0.05072, 0.06002, 0.002346, 0.08018, 0.2625, 0.06016, 0.2884, 0.1827, 0.4879, 0.0442, 0.4483, 0.1049, 0.4864, 0.448, 0.1216, 0.03492, 0.0884, 0.3741, 0.1888, 0.1277, 0.1392, 0.1075, 0.6111, 0.6911, 0.6231, 0.8508, 0.7623, 0.9015, 0.8005, 0.9247, 0.9045, 0.8809, 0.8112, 0.9803, 0.973, 0.9858, 0.9846, 0.9898, 0.9911, 0.99, 0.9768, 0.9449, 0.9465, 0.9512, 0.9699, 0.9628, 0.9737, 0.9774, 0.9568, 0.04865, 0.05198, 0.02902, 0.01348, 0.003415, 0.04034]): _vg.add([_i], _w, 'REPLACE')
_vg = ob_sphere.vertex_groups.new(name='Lower Leg R')
for _i, _w in zip([450, 451, 452, 453, 454, 455, 457, 458, 459, 460, 461, 462, 463, 464, 465, 466, 467, 468, 469, 472, 473, 474, 475, 476, 477, 478, 479, 480, 582, 583, 584, 585, 586, 587, 588, 589], [0.0543, 0.05239, 0.04649, 0.00919, 0.02378, 0.002165, 0.03476, 0.9501, 0.9475, 0.9598, 0.9678, 0.9728, 0.9825, 0.9801, 0.9543, 0.1138, 0.1665, 0.04094, 0.0534, 0.1217, 0.4472, 0.01625, 0.04566, 0.01765, 0.1314, 0.1144, 0.4774, 0.4144, 0.9794, 0.9718, 0.9766, 0.974, 0.9758, 0.9768, 0.9803, 0.9731]): _vg.add([_i], _w, 'REPLACE')
_vg = ob_sphere.vertex_groups.new(name='Ankle R')
for _i, _w in zip([466, 467, 468, 469, 470, 471, 472, 473, 474, 475, 476, 477, 478, 479, 480, 573, 575, 576, 578, 580, 583, 589], [0.7992, 0.7697, 0.7836, 0.781, 0.5095, 0.5086, 0.793, 0.5472, 0.8971, 0.8811, 0.895, 0.8469, 0.8681, 0.5186, 0.5791, 0.1109, 0.04511, 0.07749, 0.1154, 0.1024, 0.001952, 0.0008334]): _vg.add([_i], _w, 'REPLACE')
_vg = ob_sphere.vertex_groups.new(name='Foot R')
for _i, _w in zip([466, 467, 468, 469, 470, 471, 472, 474, 475, 476, 566, 567, 568, 569, 570, 571, 572, 573, 574, 575, 576, 577, 578, 579, 580, 581], [0.08698, 0.06373, 0.171, 0.1656, 0.4841, 0.4847, 0.08532, 0.06973, 0.0711, 0.07121, 0.9978, 0.9993, 0.9991, 0.997, 0.9989, 0.9955, 0.9855, 0.8848, 0.9939, 0.9519, 0.9212, 0.9861, 0.8805, 0.9808, 0.8924, 0.9896]): _vg.add([_i], _w, 'REPLACE')
_m = ob_sphere.modifiers.new('Subdivision', 'SUBSURF')
_m.levels = 2
_m = ob_sphere.modifiers.new('Armature', 'ARMATURE')
_m.object = ob_armature
ob_armature.location = (0.0, 0.0, 0.0)
ob_armature.show_in_front = True

# ---- collection membership
col_collection.objects.link(ob_sphere)
col_collection.objects.link(ob_armature)

# ---- scene / render settings (as saved in the file)
scene.frame_start = 1; scene.frame_end = 250; scene.frame_set(1)
scene.render.engine = 'BLENDER_EEVEE_NEXT'
scene.cycles.sampling_pattern = 'TABULATED_SOBOL'
scene.eevee.ray_tracing_options.trace_max_roughness = 0.0
bpy.context.view_layer.update()

# ---- added for rendering (the .blend has no active camera and no usable light): camera, sun
cam_auto = bpy.data.cameras.new('AutoCamera')
cam_auto.lens = 50.0
cam_auto.sensor_width = 36.0
cam_auto.clip_end = 1000.0
ob_auto_camera = bpy.data.objects.new('AutoCamera', cam_auto)
scene.collection.objects.link(ob_auto_camera)
ob_auto_camera.location = (6.13661, -7.47524, 4.91196)
ob_auto_camera.rotation_euler = (1.09748, -7.21219e-08, 0.694738)
scene.camera = ob_auto_camera
light_auto_sun = bpy.data.lights.new('AutoSun', 'SUN')
light_auto_sun.energy = 3.0
light_auto_sun.angle = 0.0523599
ob_auto_sun = bpy.data.objects.new('AutoSun', light_auto_sun)
scene.collection.objects.link(ob_auto_sun)
ob_auto_sun.rotation_euler = (0.872665, 0.174533, 0.523599)
bpy.context.view_layer.update()
